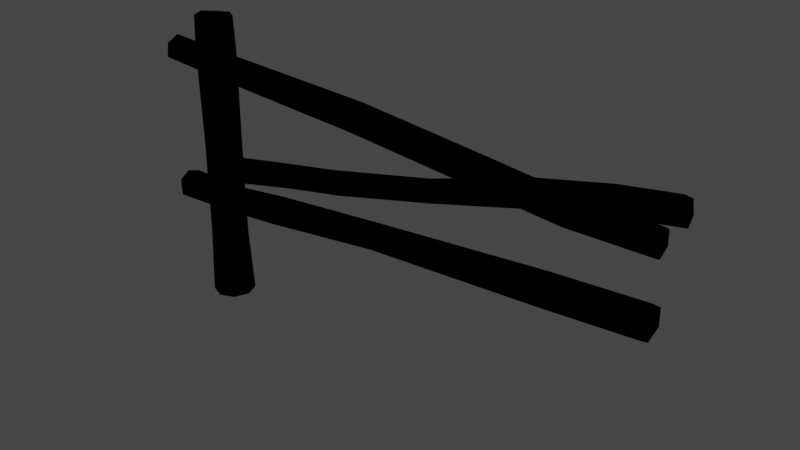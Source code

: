 # Source: TwnObj_Village_HatenoFence_A_05.blend  (saved by Blender 3.6.11; exported with 4.5.12 LTS)
import bpy
from mathutils import Matrix  # noqa: F401  (used for matrix-valued properties, if any)

bpy.ops.wm.read_factory_settings(use_empty=True)
scene = bpy.context.scene
scene.name = 'Scene'

# ---- collections
col_twnobj_village_hatenofence_a_05 = bpy.data.collections.new('TwnObj_Village_HatenoFence_A_05'); scene.collection.children.link(col_twnobj_village_hatenofence_a_05)

# ---- images (referenced by path relative to the original .blend; pixels are not part of the script)
import os
ASSET_DIR = os.environ.get("B2B_ASSET_DIR", "")  # directory of the original .blend (textures are referenced by path, not embedded)
HERE = os.path.dirname(os.path.abspath(__file__))  # packed textures are extracted next to this script under _unpacked/

def load_image(name, relpath, width, height, colorspace="sRGB"):
    """Load a texture the original file referenced (path relative to the .blend, or extracted next to this script)."""
    p = next((c for c in (os.path.join(HERE, relpath), os.path.join(ASSET_DIR, relpath)) if relpath and os.path.exists(c)), "")
    if p:
        img = bpy.data.images.load(p, check_existing=True)
        img.name = name
    else:  # same state as the original file: an image datablock whose file is absent (Cycles renders it pink)
        img = bpy.data.images.new(name, width, height)
        img.source = "FILE"
        img.filepath = "//" + (relpath or name)
    img.colorspace_settings.name = colorspace
    return img
img_cmntex_wood_hatenofence_c_alb_png = load_image('CmnTex_Wood_HatenoFence_C_Alb.png', 'CmnTex_Wood_HatenoFence_C_Alb.png', 1024, 1024, 'sRGB')
img_cmntex_wood_hatenofence_c_nrm_png = load_image('CmnTex_Wood_HatenoFence_C_Nrm.png', 'CmnTex_Wood_HatenoFence_C_Nrm.png', 1024, 1024, 'sRGB')

# ---- materials (node trees are filled in below, after node groups)
mat_mt_cmntex_wood_hatenofence_c = bpy.data.materials.new('Mt_CmnTex_Wood_HatenoFence_C')
mat_mt_cmntex_wood_hatenofence_c.use_transparent_shadow = False

# ---- material node trees
mat_mt_cmntex_wood_hatenofence_c.use_nodes = True; mat_mt_cmntex_wood_hatenofence_c.node_tree.nodes.clear()
_N = mat_mt_cmntex_wood_hatenofence_c.node_tree.nodes; _L = mat_mt_cmntex_wood_hatenofence_c.node_tree.links
n0 = _N.new('ShaderNodeOutputMaterial'); n0.name = 'Material Output'; n0.location = (300, 300)
n1 = _N.new('ShaderNodeTexImage'); n1.name = 'Image Texture'; n1.location = (-300, 300)
n1.label = 'Base Color'
n1.image = img_cmntex_wood_hatenofence_c_alb_png
n2 = _N.new('ShaderNodeGroup'); n2.name = 'SharedBSDF'; n2.location = (0, 300)
n2.label = 'SharedBSDF'
n2.node_tree = None
n3 = _N.new('ShaderNodeOutputMaterial'); n3.name = 'Material Output.001'; n3.location = (300, 150)
n3.target = 'CYCLES'
n4 = _N.new('ShaderNodeTexImage'); n4.name = 'Image Texture.001'; n4.location = (-600, -300)
n4.image = img_cmntex_wood_hatenofence_c_nrm_png
n5 = _N.new('ShaderNodeBsdfPrincipled'); n5.name = 'Principled BSDF'; n5.location = (0, 0)
n5.distribution = 'GGX'
n5.subsurface_method = 'RANDOM_WALK_SKIN'
n5.inputs[3].default_value = 1.45
n5.inputs[27].default_value = (0.0, 0.0, 0.0, 1.0)
n5.inputs[28].default_value = 1.0
n6 = _N.new('ShaderNodeNormalMap'); n6.name = 'Normal Map'; n6.location = (0, 0)
n7 = _N.new('ShaderNodeBsdfPrincipled'); n7.name = 'Principled BSDF.001'; n7.location = (0, 0)
n7.distribution = 'GGX'
n7.subsurface_method = 'RANDOM_WALK_SKIN'
n7.inputs[3].default_value = 1.45
n7.inputs[27].default_value = (0.0, 0.0, 0.0, 1.0)
n7.inputs[28].default_value = 1.0
n8 = _N.new('ShaderNodeNormalMap'); n8.name = 'Normal Map.001'; n8.location = (0, 0)
n9 = _N.new('ShaderNodeBsdfPrincipled'); n9.name = 'Principled BSDF.002'; n9.location = (0, 0)
n9.distribution = 'GGX'
n9.subsurface_method = 'RANDOM_WALK_SKIN'
n9.inputs[3].default_value = 1.45
n9.inputs[27].default_value = (0.0, 0.0, 0.0, 1.0)
n9.inputs[28].default_value = 1.0
n10 = _N.new('ShaderNodeNormalMap'); n10.name = 'Normal Map.002'; n10.location = (0, 0)
_L.new(n1.outputs[0], n5.inputs[0])
_L.new(n4.outputs[0], n6.inputs[1])
_L.new(n6.outputs[0], n5.inputs[5])
_L.new(n1.outputs[0], n7.inputs[0])
_L.new(n4.outputs[0], n8.inputs[1])
_L.new(n8.outputs[0], n7.inputs[5])
_L.new(n1.outputs[0], n9.inputs[0])
_L.new(n4.outputs[0], n10.inputs[1])
_L.new(n10.outputs[0], n9.inputs[5])
_L.new(n9.outputs[0], n0.inputs[0])
n0.is_active_output = True

# ---- world
world_world = bpy.data.worlds.new('World'); scene.world = world_world
world_world.use_nodes = True; world_world.node_tree.nodes.clear()
_N = world_world.node_tree.nodes; _L = world_world.node_tree.links
n0 = _N.new('ShaderNodeOutputWorld'); n0.name = 'World Output'; n0.location = (300, 300)
n1 = _N.new('ShaderNodeBackground'); n1.name = 'Background'; n1.location = (10, 300)
n1.inputs[0].default_value = (0.05088, 0.05088, 0.05088, 1.0)
_L.new(n1.outputs[0], n0.inputs[0])
n0.is_active_output = True
world_world.color = (0.05088, 0.05088, 0.05088)
world_world.use_sun_shadow = False
world_world.sun_shadow_jitter_overblur = 0.0

# ---- meshes
me_root__mt_cmntex_wood_hatenofence_c = bpy.data.meshes.new('Root__Mt_CmnTex_Wood_HatenoFence_C')
me_root__mt_cmntex_wood_hatenofence_c.from_pydata([(0.1874, 0.7715, 0.06805), (-3.41, 1.392, 0.07733), (-3.414, 1.338, 0.167), (-3.406, 1.478, 0.0733), (-3.4, 1.488, 0.2426), (-3.072, 1.652, 0.0133), (-3.104, 1.655, -0.07318), (-3.188, 1.655, -0.1248), (-3.32, 1.669, 0.01359), (-3.199, 1.666, 0.1488), (0.187, 1.137, 0.243), (0.1808, 1.234, 0.2469), (0.1812, 1.282, 0.1627), (0.1888, 1.233, 0.08374), (0.188, 1.132, 0.07758), (0.1671, 1.181, -0.08221), (0.1759, 1.13, -0.1646), (0.1489, 1.267, -0.2432), (-3.336, 0.4072, -0.08673), (-3.363, 0.5156, -0.07794), (-3.361, 0.4993, -0.234), (-3.4, 0.5444, 0.1746), (-3.396, 0.3855, 0.248), (-3.406, 0.3892, 0.08521), (-0.2932, 1.092, 0.16), (-0.3291, 1.135, 0.2443), (-0.854, 1.175, 0.2279), (-1.845, 1.237, 0.1162), (-0.3267, 1.23, 0.2441), (-0.3088, 1.291, 0.163), (-0.8555, 1.261, 0.2245), (-0.2761, 1.23, 0.07904), (-0.8438, 1.338, 0.1403), (-0.8325, 1.272, 0.05914), (-0.2625, 1.145, 0.09424), (0.194, 1.094, 0.1676), (-0.833, 1.172, 0.07245), (-0.8379, 1.118, 0.1434), (-1.794, 1.38, 0.05215), (-1.828, 1.289, 0.04745), (-2.914, 1.313, 0.1686), (-1.79, 1.427, 0.1249), (-2.951, 1.368, 0.08118), (-2.939, 1.445, 0.08282), (-3.398, 1.528, 0.1588), (-2.926, 1.501, 0.1621), (-2.908, 1.447, 0.2424), (-3.414, 1.388, 0.2452), (-1.808, 1.365, 0.2152), (-2.902, 1.352, 0.2517), (-1.82, 1.265, 0.2261), (-0.2299, 1.114, -0.08911), (0.1454, 1.271, -0.08276), (-0.6748, 0.9673, -0.1636), (-0.2566, 1.206, -0.08807), (-0.7314, 1.007, -0.08057), (0.1321, 1.316, -0.1615), (-1.508, 0.8037, -0.07819), (-0.2637, 1.253, -0.171), (-2.264, 0.5771, -0.1443), (-0.2311, 1.209, -0.2551), (-2.725, 0.5308, -0.07739), (-2.715, 0.4858, -0.1591), (-3.322, 0.3523, -0.1644), (-2.736, 0.6187, -0.0722), (-2.283, 0.71, -0.05508), (-2.773, 0.6646, -0.1582), (-3.367, 0.5518, -0.1631), (-1.516, 0.8789, -0.06506), (-2.301, 0.7568, -0.1381), (-0.7651, 1.094, -0.07733), (-1.503, 0.9297, -0.139), (-0.7637, 1.144, -0.1656), (-1.499, 0.8975, -0.2198), (-0.7085, 1.107, -0.2527), (-2.295, 0.7183, -0.2225), (-0.6792, 1.024, -0.2418), (-1.485, 0.8052, -0.2266), (-2.77, 0.623, -0.2421), (-2.279, 0.6216, -0.2214), (-2.75, 0.5244, -0.2362), (-3.342, 0.3997, -0.2386), (-1.503, 0.7539, -0.1536), (-0.2012, 1.068, -0.1719), (0.1637, 1.178, -0.2393), (-0.2101, 1.12, -0.2483), (-3.309, -0.4038, -0.106), (-3.354, -0.4038, -6.992e-05), (-3.342, 0.08264, -0.0007248), (-3.287, 0.08954, -0.0921), (-3.348, 0.7417, -0.01293), (-3.201, 0.07977, -0.1285), (-3.203, -0.4038, -0.1499), (-3.289, 0.7617, -0.1064), (-3.328, 1.43, 0.001116), (-3.111, 0.06244, -0.08508), (-3.098, -0.4038, -0.106), (-3.053, -0.4038, -6.992e-05), (-3.203, 0.7705, -0.1522), (-3.303, 1.438, -0.08789), (-3.289, 1.654, -0.07123), (-3.201, 1.431, -0.1241), (-3.121, 0.8086, -0.09424), (-3.107, 1.42, -0.0874), (-3.086, 1.396, 0.006725), (-3.086, 0.7939, -0.01091), (-3.057, 0.0618, -0.003492), (-3.111, 1.402, 0.09076), (-3.092, 0.05676, 0.1022), (-3.098, -0.4038, 0.1059), (-3.203, -0.4038, 0.1498), (-3.121, 0.8032, 0.08618), (-3.201, 0.06989, 0.1523), (-3.309, -0.4038, 0.1059), (-3.207, 0.7764, 0.1278), (-3.201, 1.408, 0.1283), (-3.279, 1.667, 0.1047), (-3.305, 1.424, 0.0946), (-3.299, 0.7505, 0.08765), (-3.299, 0.0802, 0.09277), (-2.902, 0.4304, 0.09235), (-2.879, 0.3745, 0.1753), (-2.492, 0.4641, 0.08447), (-2.9, 0.5283, 0.09613), (-1.655, 0.54, 0.05585), (-0.4221, 0.5669, 0.1526), (-2.488, 0.5601, 0.09613), (-2.896, 0.5757, 0.1781), (-0.3945, 0.6167, 0.05203), (0.1902, 0.6567, 0.07104), (-1.646, 0.6201, 0.06018), (-0.407, 0.7192, 0.04944), (-0.4468, 0.7944, 0.1522), (-0.4517, 0.7344, 0.2583), (0.1935, 0.7852, 0.2571), (0.1895, 0.6626, 0.2603), (-1.653, 0.6797, 0.1326), (-2.486, 0.6157, 0.1548), (-1.66, 0.6279, 0.2325), (-0.4316, 0.6138, 0.2502), (0.1874, 0.6069, 0.1713), (-1.664, 0.4834, 0.1404), (-1.663, 0.5347, 0.2266), (-2.463, 0.4009, 0.16), (-2.473, 0.5562, 0.2505), (-2.473, 0.4534, 0.2542), (-2.893, 0.5249, 0.2625), (-3.408, 0.4956, 0.2405), (-2.887, 0.425, 0.2681), (-3.391, 0.3359, 0.1671), (0.1964, 1.23, 0.07971), (0.1858, 1.236, 0.2534), (0.1675, 1.185, -0.2524), (-3.373, 0.5229, -0.07391), (-3.367, 0.5005, -0.2402), (-3.408, 0.5107, 0.07782), (-3.098, 1.662, -0.08405), (0.2007, 0.7847, 0.2681), (0.203, 0.5933, 0.1479), (-3.299, 1.661, -0.07697), (-3.072, 0.7944, -0.03096), (-3.197, -0.4038, -0.1567), (-3.105, 1.674, 0.106), (-3.283, 1.671, 0.1152), (-3.205, -0.4036, 0.1581), (-3.314, 0.7524, 0.08948), (-3.361, -0.4036, 0.0006762), (-3.293, 0.7632, -0.131), (-1.508, 0.9136, -0.2444), (-1.519, 0.8901, -0.05203), (0.1293, 1.344, -0.1594), (-1.5, 0.7446, -0.1576), (-2.273, 0.624, -0.06), (-3.328, 0.3401, -0.1731), (-0.8579, 1.167, 0.2482), (-0.8306, 1.155, 0.06299), (-3.422, 1.338, 0.1747), (-3.408, 1.491, 0.2568), (-0.8408, 1.353, 0.1462), (-3.402, 1.538, 0.1523), (-1.795, 1.38, 0.04596), (-3.414, 1.396, 0.07129), (0.1997, 1.082, 0.1689), (-1.654, 0.6851, 0.1321), (0.1908, 0.7676, 0.03961), (0.1833, 0.8408, 0.167), (-2.902, 0.5288, 0.05386), (-2.465, 0.4004, 0.1504), (-2.475, 0.564, 0.25), (-3.412, 0.5015, 0.2461), (-2.881, 0.4329, 0.2703), (-3.396, 0.3308, 0.1663)], [], [(134, 135, 185), (135, 140, 185), (185, 140, 0), (140, 129, 0), (1, 2, 3), (2, 44, 3), (2, 47, 44), (44, 47, 4), (5, 6, 7), (100, 5, 7), (162, 5, 100), (162, 100, 8), (162, 8, 116), (9, 162, 116), (10, 35, 11), (35, 12, 11), (35, 13, 12), (35, 14, 13), (15, 16, 52), (16, 56, 52), (16, 17, 56), (16, 84, 17), (67, 18, 19), (63, 18, 67), (63, 67, 81), (67, 20, 81), (21, 22, 147), (149, 22, 21), (149, 21, 23), (21, 155, 23), (10, 24, 35), (25, 24, 10), (25, 37, 24), (11, 25, 10), (25, 26, 37), (26, 27, 37), (28, 25, 11), (28, 26, 25), (29, 28, 11), (29, 11, 12), (28, 30, 26), (31, 29, 12), (31, 12, 13), (29, 32, 28), (32, 30, 28), (31, 33, 29), (33, 32, 29), (34, 31, 13), (34, 13, 14), (35, 34, 14), (35, 24, 34), (34, 36, 31), (24, 36, 34), (36, 33, 31), (24, 37, 36), (36, 38, 33), (38, 32, 33), (37, 39, 36), (36, 39, 38), (37, 27, 39), (27, 40, 39), (38, 41, 32), (41, 30, 32), (39, 40, 42), (40, 2, 42), (42, 2, 1), (42, 1, 3), (39, 42, 43), (42, 3, 43), (39, 43, 38), (43, 3, 44), (38, 43, 45), (43, 44, 45), (38, 45, 41), (45, 44, 4), (45, 4, 46), (45, 46, 41), (4, 47, 46), (41, 46, 48), (41, 48, 30), (46, 47, 49), (46, 49, 48), (47, 2, 40), (47, 40, 49), (49, 40, 27), (48, 50, 30), (48, 49, 50), (49, 27, 50), (30, 50, 26), (26, 50, 27), (15, 83, 16), (51, 83, 15), (52, 51, 15), (51, 53, 83), (54, 51, 52), (51, 55, 53), (54, 55, 51), (53, 55, 82), (56, 54, 52), (57, 82, 55), (56, 58, 54), (57, 172, 82), (82, 172, 59), (56, 60, 58), (56, 17, 60), (172, 61, 59), (59, 61, 62), (61, 63, 62), (18, 63, 61), (64, 18, 61), (64, 61, 172), (64, 19, 18), (65, 64, 172), (57, 65, 172), (66, 19, 64), (66, 67, 19), (68, 65, 57), (68, 57, 55), (69, 64, 65), (68, 69, 65), (69, 66, 64), (70, 68, 55), (54, 70, 55), (71, 69, 68), (70, 71, 68), (54, 72, 70), (72, 71, 70), (58, 72, 54), (73, 69, 71), (72, 73, 71), (58, 74, 72), (74, 73, 72), (58, 60, 74), (73, 75, 69), (75, 66, 69), (74, 76, 73), (60, 76, 74), (73, 77, 75), (76, 77, 73), (75, 78, 66), (78, 67, 66), (78, 20, 67), (75, 79, 78), (77, 79, 75), (78, 80, 20), (79, 80, 78), (80, 81, 20), (80, 63, 81), (80, 62, 63), (79, 62, 80), (79, 59, 62), (82, 59, 79), (77, 82, 79), (77, 53, 82), (76, 53, 77), (76, 83, 53), (84, 16, 83), (85, 83, 76), (85, 84, 83), (60, 85, 76), (17, 84, 85), (60, 17, 85), (86, 87, 88), (86, 88, 89), (89, 88, 90), (91, 86, 89), (92, 86, 91), (93, 89, 90), (91, 89, 93), (93, 90, 94), (95, 92, 91), (95, 96, 92), (95, 97, 96), (98, 91, 93), (95, 91, 98), (93, 94, 99), (94, 8, 100), (99, 94, 100), (93, 99, 101), (99, 100, 101), (98, 93, 101), (100, 7, 101), (6, 101, 7), (98, 101, 102), (95, 98, 102), (103, 101, 6), (102, 101, 103), (103, 6, 5), (102, 103, 104), (103, 5, 104), (95, 102, 105), (102, 104, 105), (95, 105, 106), (95, 106, 97), (104, 5, 107), (5, 162, 107), (97, 106, 108), (106, 105, 108), (97, 108, 109), (109, 108, 110), (105, 104, 111), (105, 111, 108), (104, 107, 111), (110, 108, 112), (110, 112, 113), (111, 114, 108), (108, 114, 112), (111, 107, 115), (111, 115, 114), (107, 162, 115), (162, 9, 115), (9, 116, 115), (117, 115, 116), (114, 115, 117), (117, 116, 8), (117, 8, 94), (114, 117, 118), (117, 94, 118), (114, 118, 112), (118, 94, 90), (112, 118, 119), (118, 90, 119), (112, 119, 113), (119, 90, 88), (113, 119, 87), (119, 88, 87), (120, 149, 23), (121, 149, 120), (120, 23, 155), (122, 121, 120), (143, 121, 122), (120, 155, 123), (122, 120, 123), (123, 155, 21), (124, 143, 122), (141, 143, 124), (125, 141, 124), (122, 123, 126), (124, 122, 126), (123, 21, 127), (126, 123, 127), (125, 124, 128), (140, 125, 128), (140, 128, 129), (124, 126, 130), (128, 124, 130), (128, 131, 129), (128, 130, 131), (129, 131, 0), (131, 185, 0), (131, 132, 185), (130, 132, 131), (132, 133, 185), (185, 133, 134), (133, 135, 134), (130, 136, 132), (136, 133, 132), (130, 126, 137), (130, 137, 136), (126, 127, 137), (136, 138, 133), (137, 138, 136), (133, 139, 135), (138, 139, 133), (139, 140, 135), (139, 125, 140), (139, 141, 125), (142, 141, 139), (138, 142, 139), (142, 143, 141), (137, 144, 138), (144, 142, 138), (137, 127, 144), (145, 143, 142), (144, 145, 142), (145, 121, 143), (127, 146, 144), (144, 146, 145), (127, 21, 146), (21, 147, 146), (146, 147, 22), (145, 148, 121), (146, 148, 145), (146, 22, 148), (148, 149, 121), (22, 149, 148)])
me_root__mt_cmntex_wood_hatenofence_c.polygons.foreach_set('use_smooth', [True] * 286)
_uv = me_root__mt_cmntex_wood_hatenofence_c.uv_layers.new(name='bmubin_fixed_00000-texcoord')
_uv.uv.foreach_set('vector', [0.8501, 0.3335, 0.8481, 0.2534, 0.9111, 0.3623, 0.8481, 0.2534, 0.9087, 0.2095, 0.9111, 0.3623, 0.9111, 0.3623, 0.9087, 0.2095, 0.9795, 0.332, 0.9087, 0.2095, 0.9775, 0.249, 0.9795, 0.332, 0.5112, 0.2456, 0.585, 0.2026, 0.5112, 0.3306, 0.585, 0.2026, 0.585, 0.373, 0.5112, 0.3306, 0.585, 0.2026, 0.6587, 0.2456, 0.585, 0.373, 0.585, 0.373, 0.6587, 0.2456, 0.6587, 0.3306, 0.8237, 0.2871, 0.8057, 0.3389, 0.7549, 0.3696, 0.6948, 0.3374, 0.8237, 0.2871, 0.7549, 0.3696, 0.8052, 0.23, 0.8237, 0.2871, 0.6948, 0.3374, 0.8052, 0.23, 0.6948, 0.3374, 0.666, 0.2871, 0.8052, 0.23, 0.666, 0.2871, 0.7007, 0.2324, 0.748, 0.2061, 0.8052, 0.23, 0.7007, 0.2324, 0.5112, 0.2446, 0.585, 0.2021, 0.5112, 0.3296, 0.585, 0.2021, 0.585, 0.3726, 0.5112, 0.3296, 0.585, 0.2021, 0.6587, 0.3296, 0.585, 0.3726, 0.585, 0.2021, 0.6587, 0.2446, 0.6587, 0.3296, 0.6743, 0.2437, 0.749, 0.1968, 0.6748, 0.3237, 0.749, 0.1968, 0.7461, 0.3662, 0.6748, 0.3237, 0.749, 0.1968, 0.8203, 0.3193, 0.7461, 0.3662, 0.749, 0.1968, 0.8169, 0.2417, 0.8203, 0.3193, 0.7466, 0.3662, 0.8159, 0.2495, 0.8237, 0.3335, 0.7451, 0.1982, 0.8159, 0.2495, 0.7466, 0.3662, 0.7451, 0.1982, 0.7466, 0.3662, 0.6777, 0.2441, 0.7466, 0.3662, 0.6821, 0.3184, 0.6777, 0.2441, 0.9917, 0.2974, 0.9043, 0.2007, 0.9785, 0.2329, 0.8438, 0.2544, 0.9043, 0.2007, 0.9917, 0.2974, 0.8438, 0.2544, 0.9917, 0.2974, 0.8589, 0.335, 0.9917, 0.2974, 0.9365, 0.3657, 0.8589, 0.335, 0.9985, 0.8743, 0.8647, 0.8496, 0.9995, 0.8496, 0.8555, 0.8761, 0.8647, 0.8496, 0.9985, 0.8743, 0.8555, 0.8761, 0.7148, 0.8496, 0.8647, 0.8496, 0.9985, 0.8986, 0.8555, 0.8761, 0.9985, 0.8743, 0.8555, 0.8761, 0.7109, 0.8758, 0.7148, 0.8496, 0.7109, 0.8758, 0.4373, 0.8496, 0.7148, 0.8496, 0.8555, 0.8966, 0.8555, 0.8761, 0.9985, 0.8986, 0.8555, 0.8966, 0.7109, 0.8758, 0.8555, 0.8761, 0.8589, 0.9229, 0.8555, 0.8966, 0.9985, 0.8986, 0.8589, 0.9229, 0.9985, 0.8986, 0.999, 0.9229, 0.8555, 0.8966, 0.7095, 0.8971, 0.7109, 0.8758, 0.8677, 0.9503, 0.8589, 0.9229, 0.999, 0.9229, 0.8677, 0.9503, 0.999, 0.9229, 1.0, 0.9473, 0.8589, 0.9229, 0.7109, 0.9229, 0.8555, 0.8966, 0.7109, 0.9229, 0.7095, 0.8971, 0.8555, 0.8966, 0.8677, 0.9503, 0.7139, 0.949, 0.8589, 0.9229, 0.7139, 0.949, 0.7109, 0.9229, 0.8589, 0.9229, 0.8726, 0.9733, 0.8677, 0.9503, 1.0, 0.9473, 0.8726, 0.9733, 1.0, 0.9473, 0.999, 0.9716, 0.9995, 0.9961, 0.8726, 0.9733, 0.999, 0.9716, 0.9995, 0.9961, 0.8662, 0.9961, 0.8726, 0.9733, 0.8726, 0.9733, 0.7158, 0.9729, 0.8677, 0.9503, 0.8662, 0.9961, 0.7158, 0.9729, 0.8726, 0.9733, 0.7158, 0.9729, 0.7139, 0.949, 0.8677, 0.9503, 0.8662, 0.9961, 0.7158, 0.9961, 0.7158, 0.9729, 0.7158, 0.9729, 0.4468, 0.9467, 0.7139, 0.949, 0.4468, 0.9467, 0.7109, 0.9229, 0.7139, 0.949, 0.7158, 0.9961, 0.4399, 0.9721, 0.7158, 0.9729, 0.7158, 0.9729, 0.4399, 0.9721, 0.4468, 0.9467, 0.7158, 0.9961, 0.437, 0.9961, 0.4399, 0.9721, 0.437, 0.9961, 0.1401, 0.9961, 0.4399, 0.9721, 0.4468, 0.9467, 0.4468, 0.9229, 0.7109, 0.9229, 0.4468, 0.9229, 0.7095, 0.8971, 0.7109, 0.9229, 0.4399, 0.9721, 0.1401, 0.9961, 0.1311, 0.9695, 0.1401, 0.9961, 0.001771, 0.9961, 0.1311, 0.9695, 0.1311, 0.9695, 0.001771, 0.9961, 0.001756, 0.9717, 0.1311, 0.9695, 0.001756, 0.9717, 0.001475, 0.9473, 0.4399, 0.9721, 0.1311, 0.9695, 0.1329, 0.9483, 0.1311, 0.9695, 0.001475, 0.9473, 0.1329, 0.9483, 0.4399, 0.9721, 0.1329, 0.9483, 0.4468, 0.9467, 0.1329, 0.9483, 0.001475, 0.9473, 0.003387, 0.9229, 0.4468, 0.9467, 0.1329, 0.9483, 0.1359, 0.9229, 0.1329, 0.9483, 0.003387, 0.9229, 0.1359, 0.9229, 0.4468, 0.9467, 0.1359, 0.9229, 0.4468, 0.9229, 0.1359, 0.9229, 0.003387, 0.9229, 0.003441, 0.8984, 0.1359, 0.9229, 0.003441, 0.8984, 0.1409, 0.8984, 0.1359, 0.9229, 0.1409, 0.8984, 0.4468, 0.9229, 0.003441, 0.8984, 0.001725, 0.874, 0.1409, 0.8984, 0.4468, 0.9229, 0.1409, 0.8984, 0.4438, 0.8981, 0.4468, 0.9229, 0.4438, 0.8981, 0.7095, 0.8971, 0.1409, 0.8984, 0.001725, 0.874, 0.144, 0.8728, 0.1409, 0.8984, 0.144, 0.8728, 0.4438, 0.8981, 0.001725, 0.874, 0.002417, 0.8496, 0.1418, 0.8496, 0.001725, 0.874, 0.1418, 0.8496, 0.144, 0.8728, 0.144, 0.8728, 0.1418, 0.8496, 0.4373, 0.8496, 0.4438, 0.8981, 0.4421, 0.8752, 0.7095, 0.8971, 0.4438, 0.8981, 0.144, 0.8728, 0.4421, 0.8752, 0.144, 0.8728, 0.4373, 0.8496, 0.4421, 0.8752, 0.7095, 0.8971, 0.4421, 0.8752, 0.7109, 0.8758, 0.7109, 0.8758, 0.4421, 0.8752, 0.4373, 0.8496, -0.002323, 0.8163, 0.1052, 0.8418, -0.001965, 0.8418, 0.1097, 0.8167, 0.1052, 0.8418, -0.002323, 0.8163, -0.001559, 0.7931, 0.1097, 0.8167, -0.002323, 0.8163, 0.1097, 0.8167, 0.2404, 0.8418, 0.1052, 0.8418, 0.1114, 0.7935, 0.1097, 0.8167, -0.001559, 0.7931, 0.1097, 0.8167, 0.2507, 0.8171, 0.2404, 0.8418, 0.1114, 0.7935, 0.2507, 0.8171, 0.1097, 0.8167, 0.2404, 0.8418, 0.2507, 0.8171, 0.4812, 0.8418, -0.0009565, 0.7687, 0.1114, 0.7935, -0.001559, 0.7931, 0.4792, 0.8159, 0.4812, 0.8418, 0.2507, 0.8171, -0.0009565, 0.7687, 0.1103, 0.7687, 0.1114, 0.7935, 0.4792, 0.8159, 0.6982, 0.8169, 0.4812, 0.8418, 0.4812, 0.8418, 0.6982, 0.8169, 0.6992, 0.8418, -0.0009565, 0.7687, 0.1048, 0.7429, 0.1103, 0.7687, -0.0009565, 0.7687, -0.002678, 0.7427, 0.1048, 0.7429, 0.6982, 0.8169, 0.8286, 0.8175, 0.6992, 0.8418, 0.6992, 0.8418, 0.8286, 0.8175, 0.8286, 0.8418, 0.8286, 0.8175, 0.998, 0.8418, 0.8286, 0.8418, 0.998, 0.8165, 0.998, 0.8418, 0.8286, 0.8175, 0.8267, 0.7944, 0.998, 0.8165, 0.8286, 0.8175, 0.8267, 0.7944, 0.8286, 0.8175, 0.6982, 0.8169, 0.8267, 0.7944, 1.0, 0.7925, 0.998, 0.8165, 0.6963, 0.7943, 0.8267, 0.7944, 0.6982, 0.8169, 0.4792, 0.8159, 0.6963, 0.7943, 0.6982, 0.8169, 0.8325, 0.7687, 1.0, 0.7925, 0.8267, 0.7944, 0.8325, 0.7687, 0.9995, 0.7687, 1.0, 0.7925, 0.4766, 0.7939, 0.6963, 0.7943, 0.4792, 0.8159, 0.4766, 0.7939, 0.4792, 0.8159, 0.2507, 0.8171, 0.6978, 0.7687, 0.8267, 0.7944, 0.6963, 0.7943, 0.4766, 0.7939, 0.6978, 0.7687, 0.6963, 0.7943, 0.6978, 0.7687, 0.8325, 0.7687, 0.8267, 0.7944, 0.2537, 0.7939, 0.4766, 0.7939, 0.2507, 0.8171, 0.1114, 0.7935, 0.2537, 0.7939, 0.2507, 0.8171, 0.4705, 0.7687, 0.6978, 0.7687, 0.4766, 0.7939, 0.2537, 0.7939, 0.4705, 0.7687, 0.4766, 0.7939, 0.1114, 0.7935, 0.2505, 0.7687, 0.2537, 0.7939, 0.2505, 0.7687, 0.4705, 0.7687, 0.2537, 0.7939, 0.1103, 0.7687, 0.2505, 0.7687, 0.1114, 0.7935, 0.4714, 0.7446, 0.6978, 0.7687, 0.4705, 0.7687, 0.2505, 0.7687, 0.4714, 0.7446, 0.4705, 0.7687, 0.1103, 0.7687, 0.2402, 0.7432, 0.2505, 0.7687, 0.2402, 0.7432, 0.4714, 0.7446, 0.2505, 0.7687, 0.1103, 0.7687, 0.1048, 0.7429, 0.2402, 0.7432, 0.4714, 0.7446, 0.6987, 0.7444, 0.6978, 0.7687, 0.6987, 0.7444, 0.8325, 0.7687, 0.6978, 0.7687, 0.2402, 0.7432, 0.2382, 0.7202, 0.4714, 0.7446, 0.1048, 0.7429, 0.2382, 0.7202, 0.2402, 0.7432, 0.4714, 0.7446, 0.4739, 0.7192, 0.6987, 0.7444, 0.2382, 0.7202, 0.4739, 0.7192, 0.4714, 0.7446, 0.6987, 0.7444, 0.834, 0.7444, 0.8325, 0.7687, 0.834, 0.7444, 0.9995, 0.7687, 0.8325, 0.7687, 0.834, 0.7444, 1.001, 0.7439, 0.9995, 0.7687, 0.6987, 0.7444, 0.7007, 0.719, 0.834, 0.7444, 0.4739, 0.7192, 0.7007, 0.719, 0.6987, 0.7444, 0.834, 0.7444, 0.835, 0.7188, 1.001, 0.7439, 0.7007, 0.719, 0.835, 0.7188, 0.834, 0.7444, 0.835, 0.7188, 1.001, 0.7209, 1.001, 0.7439, 0.835, 0.7188, 0.999, 0.6953, 1.001, 0.7209, 0.835, 0.7188, 0.8286, 0.6953, 0.999, 0.6953, 0.7007, 0.719, 0.8286, 0.6953, 0.835, 0.7188, 0.7007, 0.719, 0.6992, 0.6953, 0.8286, 0.6953, 0.4812, 0.6953, 0.6992, 0.6953, 0.7007, 0.719, 0.4739, 0.7192, 0.4812, 0.6953, 0.7007, 0.719, 0.4739, 0.7192, 0.2404, 0.6953, 0.4812, 0.6953, 0.2382, 0.7202, 0.2404, 0.6953, 0.4739, 0.7192, 0.2382, 0.7202, 0.1051, 0.6953, 0.2404, 0.6953, -0.001902, 0.7197, -0.002201, 0.6953, 0.1051, 0.6953, 0.1043, 0.72, 0.1051, 0.6953, 0.2382, 0.7202, 0.1043, 0.72, -0.001902, 0.7197, 0.1051, 0.6953, 0.1048, 0.7429, 0.1043, 0.72, 0.2382, 0.7202, -0.002678, 0.7427, -0.001902, 0.7197, 0.1043, 0.72, 0.1048, 0.7429, -0.002678, 0.7427, 0.1043, 0.72, 0.4961, 0.3491, 0.4961, 0.3711, 0.3831, 0.3711, 0.4961, 0.3491, 0.3831, 0.3711, 0.3828, 0.3486, 0.3828, 0.3486, 0.3831, 0.3711, 0.2305, 0.3711, 0.3845, 0.3262, 0.4961, 0.3491, 0.3828, 0.3486, 0.4961, 0.3267, 0.4961, 0.3491, 0.3845, 0.3262, 0.2253, 0.3481, 0.3828, 0.3486, 0.2305, 0.3711, 0.3845, 0.3262, 0.3828, 0.3486, 0.2253, 0.3481, 0.2253, 0.3481, 0.2305, 0.3711, 0.06216, 0.3711, 0.386, 0.3042, 0.4961, 0.3267, 0.3845, 0.3262, 0.386, 0.3042, 0.4961, 0.3042, 0.4961, 0.3267, 0.386, 0.3042, 0.4961, 0.2817, 0.4961, 0.3042, 0.2231, 0.3252, 0.3845, 0.3262, 0.2253, 0.3481, 0.386, 0.3042, 0.3845, 0.3262, 0.2231, 0.3252, 0.2253, 0.3481, 0.06216, 0.3711, 0.05991, 0.3496, 0.06216, 0.3711, 0.003906, 0.3711, 0.003906, 0.3506, 0.05991, 0.3496, 0.06216, 0.3711, 0.003906, 0.3506, 0.2253, 0.3481, 0.05991, 0.3496, 0.06137, 0.3262, 0.05991, 0.3496, 0.003906, 0.3506, 0.06137, 0.3262, 0.2231, 0.3252, 0.2253, 0.3481, 0.06137, 0.3262, 0.003906, 0.3506, 0.003906, 0.3247, 0.06137, 0.3262, 0.003906, 0.3018, 0.06137, 0.3262, 0.003906, 0.3247, 0.2231, 0.3252, 0.06137, 0.3262, 0.214, 0.3047, 0.386, 0.3042, 0.2231, 0.3252, 0.214, 0.3047, 0.06342, 0.3027, 0.06137, 0.3262, 0.003906, 0.3018, 0.214, 0.3047, 0.06137, 0.3262, 0.06342, 0.3027, 0.06342, 0.3027, 0.003906, 0.3018, 0.003906, 0.2803, 0.214, 0.3047, 0.06342, 0.3027, 0.06879, 0.2803, 0.06342, 0.3027, 0.003906, 0.2803, 0.06879, 0.2803, 0.386, 0.3042, 0.214, 0.3047, 0.2178, 0.2842, 0.214, 0.3047, 0.06879, 0.2803, 0.2178, 0.2842, 0.386, 0.3042, 0.2178, 0.2842, 0.3882, 0.2827, 0.386, 0.3042, 0.3882, 0.2827, 0.4961, 0.2817, 0.06879, 0.2803, 0.003906, 0.2803, 0.06738, 0.2603, 0.003906, 0.2803, 0.003906, 0.2578, 0.06738, 0.2603, 0.4961, 0.2817, 0.3882, 0.2827, 0.3877, 0.2603, 0.3882, 0.2827, 0.2178, 0.2842, 0.3877, 0.2603, 0.4961, 0.2817, 0.3877, 0.2603, 0.4961, 0.2593, 0.4961, 0.2593, 0.3877, 0.2603, 0.4961, 0.2368, 0.2178, 0.2842, 0.06879, 0.2803, 0.2156, 0.2612, 0.2178, 0.2842, 0.2156, 0.2612, 0.3877, 0.2603, 0.06879, 0.2803, 0.06738, 0.2603, 0.2156, 0.2612, 0.4961, 0.2368, 0.3877, 0.2603, 0.387, 0.2378, 0.4961, 0.2368, 0.387, 0.2378, 0.4961, 0.2144, 0.2156, 0.2612, 0.2222, 0.2393, 0.3877, 0.2603, 0.3877, 0.2603, 0.2222, 0.2393, 0.387, 0.2378, 0.2156, 0.2612, 0.06738, 0.2603, 0.06622, 0.2373, 0.2156, 0.2612, 0.06622, 0.2373, 0.2222, 0.2393, 0.06738, 0.2603, 0.003906, 0.2578, 0.06622, 0.2373, 0.003906, 0.2578, 0.003906, 0.2354, 0.06622, 0.2373, 0.003906, 0.2354, 0.003906, 0.2153, 0.06622, 0.2373, 0.06311, 0.2144, 0.06622, 0.2373, 0.003906, 0.2153, 0.2222, 0.2393, 0.06622, 0.2373, 0.06311, 0.2144, 0.06311, 0.2144, 0.003906, 0.2153, 0.003906, 0.1914, 0.06311, 0.2144, 0.003906, 0.1914, 0.06216, 0.1914, 0.2222, 0.2393, 0.06311, 0.2144, 0.2281, 0.2163, 0.06311, 0.2144, 0.06216, 0.1914, 0.2281, 0.2163, 0.2222, 0.2393, 0.2281, 0.2163, 0.387, 0.2378, 0.2281, 0.2163, 0.06216, 0.1914, 0.2305, 0.1914, 0.387, 0.2378, 0.2281, 0.2163, 0.3845, 0.2153, 0.2281, 0.2163, 0.2305, 0.1914, 0.3845, 0.2153, 0.387, 0.2378, 0.3845, 0.2153, 0.4961, 0.2144, 0.3845, 0.2153, 0.2305, 0.1914, 0.3831, 0.1914, 0.4961, 0.2144, 0.3845, 0.2153, 0.4961, 0.1914, 0.3845, 0.2153, 0.3831, 0.1914, 0.4961, 0.1914, 0.8579, 0.5659, 0.9976, 0.541, 1.001, 0.5647, 0.8525, 0.541, 0.9976, 0.541, 0.8579, 0.5659, 0.8579, 0.5659, 1.001, 0.5647, 0.9995, 0.5889, 0.7383, 0.5669, 0.8525, 0.541, 0.8579, 0.5659, 0.7319, 0.541, 0.8525, 0.541, 0.7383, 0.5669, 0.8579, 0.5659, 0.9995, 0.5889, 0.855, 0.5906, 0.7383, 0.5669, 0.8579, 0.5659, 0.855, 0.5906, 0.855, 0.5906, 0.9995, 0.5889, 0.9976, 0.6143, 0.4924, 0.5681, 0.7319, 0.541, 0.7383, 0.5669, 0.4963, 0.541, 0.7319, 0.541, 0.4924, 0.5681, 0.1588, 0.541, 0.4963, 0.541, 0.4924, 0.5681, 0.7383, 0.5669, 0.855, 0.5906, 0.7349, 0.592, 0.4924, 0.5681, 0.7383, 0.5669, 0.7349, 0.592, 0.855, 0.5906, 0.9976, 0.6143, 0.8525, 0.6143, 0.7349, 0.592, 0.855, 0.5906, 0.8525, 0.6143, 0.1588, 0.541, 0.4924, 0.5681, 0.1511, 0.5637, 0.004341, 0.541, 0.1588, 0.541, 0.1511, 0.5637, 0.004341, 0.541, 0.1511, 0.5637, 0.003828, 0.5652, 0.4924, 0.5681, 0.7349, 0.592, 0.4885, 0.5894, 0.1511, 0.5637, 0.4924, 0.5681, 0.4885, 0.5894, 0.1511, 0.5637, 0.1528, 0.5891, 0.003828, 0.5652, 0.1511, 0.5637, 0.4885, 0.5894, 0.1528, 0.5891, 0.003828, 0.5652, 0.1528, 0.5891, 0.003515, 0.5911, 0.1528, 0.5891, 0.003433, 0.6143, 0.003515, 0.5911, 0.1528, 0.5891, 0.1619, 0.6143, 0.003433, 0.6143, 0.4885, 0.5894, 0.1619, 0.6143, 0.1528, 0.5891, 0.1619, 0.6143, 0.1641, 0.6414, 0.003433, 0.6143, 0.003433, 0.6143, 0.1641, 0.6414, 0.001136, 0.6367, 0.1641, 0.6414, 0.003363, 0.6631, 0.001136, 0.6367, 0.4885, 0.5894, 0.4893, 0.6143, 0.1619, 0.6143, 0.4893, 0.6143, 0.1641, 0.6414, 0.1619, 0.6143, 0.4885, 0.5894, 0.7349, 0.592, 0.7329, 0.6143, 0.4885, 0.5894, 0.7329, 0.6143, 0.4893, 0.6143, 0.7349, 0.592, 0.8525, 0.6143, 0.7329, 0.6143, 0.4893, 0.6143, 0.4927, 0.6414, 0.1641, 0.6414, 0.7329, 0.6143, 0.4927, 0.6414, 0.4893, 0.6143, 0.1641, 0.6414, 0.161, 0.6682, 0.003363, 0.6631, 0.4927, 0.6414, 0.161, 0.6682, 0.1641, 0.6414, 0.161, 0.6682, 0.004913, 0.6875, 0.003363, 0.6631, 0.161, 0.6682, 0.1597, 0.6875, 0.004913, 0.6875, 0.161, 0.6682, 0.4971, 0.6875, 0.1597, 0.6875, 0.4956, 0.6636, 0.4971, 0.6875, 0.161, 0.6682, 0.4927, 0.6414, 0.4956, 0.6636, 0.161, 0.6682, 0.4956, 0.6636, 0.7319, 0.6875, 0.4971, 0.6875, 0.7329, 0.6143, 0.7314, 0.6409, 0.4927, 0.6414, 0.7314, 0.6409, 0.4956, 0.6636, 0.4927, 0.6414, 0.7329, 0.6143, 0.8525, 0.6143, 0.7314, 0.6409, 0.7339, 0.6636, 0.7319, 0.6875, 0.4956, 0.6636, 0.7314, 0.6409, 0.7339, 0.6636, 0.4956, 0.6636, 0.7339, 0.6636, 0.8511, 0.6875, 0.7319, 0.6875, 0.8525, 0.6143, 0.8521, 0.6384, 0.7314, 0.6409, 0.7314, 0.6409, 0.8521, 0.6384, 0.7339, 0.6636, 0.8525, 0.6143, 0.9976, 0.6143, 0.8521, 0.6384, 0.9976, 0.6143, 1.0, 0.6357, 0.8521, 0.6384, 0.8521, 0.6384, 1.0, 0.6357, 1.0, 0.6614, 0.7339, 0.6636, 0.8525, 0.6626, 0.8511, 0.6875, 0.8521, 0.6384, 0.8525, 0.6626, 0.7339, 0.6636, 0.8521, 0.6384, 1.0, 0.6614, 0.8525, 0.6626, 0.8525, 0.6626, 1.0, 0.6875, 0.8511, 0.6875, 1.0, 0.6614, 1.0, 0.6875, 0.8525, 0.6626])
_ca = me_root__mt_cmntex_wood_hatenofence_c.color_attributes.new('bmubin_fixed_00000-color', 'BYTE_COLOR', 'CORNER')
_ca.data.foreach_set('color', [0.7913, 0.7913, 0.7913, 1.0, 0.7913, 0.7913, 0.7913, 1.0, 0.7913, 0.7913, 0.7913, 1.0, 0.7913, 0.7913, 0.7913, 1.0, 0.7913, 0.7913, 0.7913, 1.0, 0.7913, 0.7913, 0.7913, 1.0, 0.7913, 0.7913, 0.7913, 1.0, 0.7913, 0.7913, 0.7913, 1.0, 0.7913, 0.7913, 0.7913, 1.0, 0.7913, 0.7913, 0.7913, 1.0, 0.7913, 0.7913, 0.7913, 1.0, 0.7913, 0.7913, 0.7913, 1.0, 0.7913, 0.7913, 0.7913, 1.0, 0.7913, 0.7913, 0.7913, 1.0, 0.7913, 0.7913, 0.7913, 1.0, 0.7913, 0.7913, 0.7913, 1.0, 0.7913, 0.7913, 0.7913, 1.0, 0.7913, 0.7913, 0.7913, 1.0, 0.7913, 0.7913, 0.7913, 1.0, 0.7913, 0.7913, 0.7913, 1.0, 0.7913, 0.7913, 0.7913, 1.0, 0.7913, 0.7913, 0.7913, 1.0, 0.7913, 0.7913, 0.7913, 1.0, 0.7913, 0.7913, 0.7913, 1.0, 0.7913, 0.7913, 0.7913, 1.0, 0.7913, 0.7913, 0.7913, 1.0, 0.7913, 0.7913, 0.7913, 1.0, 0.7913, 0.7913, 0.7913, 1.0, 0.7913, 0.7913, 0.7913, 1.0, 0.7913, 0.7913, 0.7913, 1.0, 0.7913, 0.7913, 0.7913, 1.0, 0.7913, 0.7913, 0.7913, 1.0, 0.7913, 0.7913, 0.7913, 1.0, 0.7913, 0.7913, 0.7913, 1.0, 0.7913, 0.7913, 0.7913, 1.0, 0.7913, 0.7913, 0.7913, 1.0, 0.7913, 0.7913, 0.7913, 1.0, 0.7913, 0.7913, 0.7913, 1.0, 0.7913, 0.7913, 0.7913, 1.0, 0.7913, 0.7913, 0.7913, 1.0, 0.7913, 0.7913, 0.7913, 1.0, 0.7913, 0.7913, 0.7913, 1.0, 0.7913, 0.7913, 0.7913, 1.0, 0.7913, 0.7913, 0.7913, 1.0, 0.7913, 0.7913, 0.7913, 1.0, 0.7913, 0.7913, 0.7913, 1.0, 0.7913, 0.7913, 0.7913, 1.0, 0.7913, 0.7913, 0.7913, 1.0, 0.7913, 0.7913, 0.7913, 1.0, 0.7913, 0.7913, 0.7913, 1.0, 0.7913, 0.7913, 0.7913, 1.0, 0.7913, 0.7913, 0.7913, 1.0, 0.7913, 0.7913, 0.7913, 1.0, 0.7913, 0.7913, 0.7913, 1.0, 0.7913, 0.7913, 0.7913, 1.0, 0.7913, 0.7913, 0.7913, 1.0, 0.7913, 0.7913, 0.7913, 1.0, 0.7913, 0.7913, 0.7913, 1.0, 0.7913, 0.7913, 0.7913, 1.0, 0.7913, 0.7913, 0.7913, 1.0, 0.7913, 0.7913, 0.7913, 1.0, 0.7913, 0.7913, 0.7913, 1.0, 0.7913, 0.7913, 0.7913, 1.0, 0.7913, 0.7913, 0.7913, 1.0, 0.7913, 0.7913, 0.7913, 1.0, 0.7913, 0.7913, 0.7913, 1.0, 0.7913, 0.7913, 0.7913, 1.0, 0.7758, 0.7758, 0.7758, 1.0, 0.7913, 0.7913, 0.7913, 1.0, 0.7305, 0.7305, 0.7305, 1.0, 0.7758, 0.7758, 0.7758, 1.0, 0.7913, 0.7913, 0.7913, 1.0, 0.7305, 0.7305, 0.7305, 1.0, 0.7913, 0.7913, 0.7913, 1.0, 0.7913, 0.7913, 0.7913, 1.0, 0.7913, 0.7913, 0.7913, 1.0, 0.7913, 0.7913, 0.7913, 1.0, 0.7913, 0.7913, 0.7913, 1.0, 0.7913, 0.7913, 0.7913, 1.0, 0.7913, 0.7913, 0.7913, 1.0, 0.7913, 0.7913, 0.7913, 1.0, 0.7913, 0.7913, 0.7913, 1.0, 0.7913, 0.7913, 0.7913, 1.0, 0.7913, 0.7913, 0.7913, 1.0, 0.7913, 0.7913, 0.7913, 1.0, 0.7913, 0.7913, 0.7913, 1.0, 0.7913, 0.7913, 0.7913, 1.0, 0.7913, 0.7913, 0.7913, 1.0, 0.7913, 0.7913, 0.7913, 1.0, 0.7913, 0.7913, 0.7913, 1.0, 0.7913, 0.7913, 0.7913, 1.0, 0.5089, 0.5089, 0.5089, 1.0, 0.6724, 0.6724, 0.6724, 1.0, 0.7913, 0.7913, 0.7913, 1.0, 0.5089, 0.5089, 0.5089, 1.0, 0.7913, 0.7913, 0.7913, 1.0, 0.7913, 0.7913, 0.7913, 1.0, 0.4969, 0.4969, 0.4969, 1.0, 0.5089, 0.5089, 0.5089, 1.0, 0.7913, 0.7913, 0.7913, 1.0, 0.7913, 0.7913, 0.7913, 1.0, 0.7913, 0.7913, 0.7913, 1.0, 0.7913, 0.7913, 0.7913, 1.0, 0.7913, 0.7913, 0.7913, 1.0, 0.4969, 0.4969, 0.4969, 1.0, 0.7913, 0.7913, 0.7913, 1.0, 0.5271, 0.5271, 0.5271, 1.0, 0.4969, 0.4969, 0.4969, 1.0, 0.7913, 0.7913, 0.7913, 1.0, 0.7913, 0.7913, 0.7913, 1.0, 0.7913, 0.7913, 0.7913, 1.0, 0.7913, 0.7913, 0.7913, 1.0, 0.7913, 0.7913, 0.7913, 1.0, 0.7913, 0.7913, 0.7913, 1.0, 0.7379, 0.7379, 0.7379, 1.0, 0.7913, 0.7913, 0.7913, 1.0, 0.7913, 0.7913, 0.7913, 1.0, 0.7379, 0.7379, 0.7379, 1.0, 0.7913, 0.7913, 0.7913, 1.0, 0.7913, 0.7913, 0.7913, 1.0, 0.7913, 0.7913, 0.7913, 1.0, 0.7913, 0.7913, 0.7913, 1.0, 0.7913, 0.7913, 0.7913, 1.0, 0.4969, 0.4969, 0.4969, 1.0, 0.7379, 0.7379, 0.7379, 1.0, 0.7913, 0.7913, 0.7913, 1.0, 0.4969, 0.4969, 0.4969, 1.0, 0.7913, 0.7913, 0.7913, 1.0, 0.7231, 0.7231, 0.7231, 1.0, 0.7379, 0.7379, 0.7379, 1.0, 0.7913, 0.7913, 0.7913, 1.0, 0.7913, 0.7913, 0.7913, 1.0, 0.7913, 0.7913, 0.7913, 1.0, 0.7913, 0.7913, 0.7913, 1.0, 0.7913, 0.7913, 0.7913, 1.0, 0.4969, 0.4969, 0.4969, 1.0, 0.5841, 0.5841, 0.5841, 1.0, 0.7379, 0.7379, 0.7379, 1.0, 0.5841, 0.5841, 0.5841, 1.0, 0.7913, 0.7913, 0.7913, 1.0, 0.7379, 0.7379, 0.7379, 1.0, 0.4287, 0.4287, 0.4287, 1.0, 0.4969, 0.4969, 0.4969, 1.0, 0.7231, 0.7231, 0.7231, 1.0, 0.4287, 0.4287, 0.4287, 1.0, 0.7231, 0.7231, 0.7231, 1.0, 0.6867, 0.6867, 0.6867, 1.0, 0.6724, 0.6724, 0.6724, 1.0, 0.4287, 0.4287, 0.4287, 1.0, 0.6867, 0.6867, 0.6867, 1.0, 0.6724, 0.6724, 0.6724, 1.0, 0.5089, 0.5089, 0.5089, 1.0, 0.4287, 0.4287, 0.4287, 1.0, 0.4287, 0.4287, 0.4287, 1.0, 0.4851, 0.4851, 0.4851, 1.0, 0.4969, 0.4969, 0.4969, 1.0, 0.5089, 0.5089, 0.5089, 1.0, 0.4851, 0.4851, 0.4851, 1.0, 0.4287, 0.4287, 0.4287, 1.0, 0.4851, 0.4851, 0.4851, 1.0, 0.5841, 0.5841, 0.5841, 1.0, 0.4969, 0.4969, 0.4969, 1.0, 0.5089, 0.5089, 0.5089, 1.0, 0.4969, 0.4969, 0.4969, 1.0, 0.4851, 0.4851, 0.4851, 1.0, 0.4851, 0.4851, 0.4851, 1.0, 0.7913, 0.7913, 0.7913, 1.0, 0.5841, 0.5841, 0.5841, 1.0, 0.7913, 0.7913, 0.7913, 1.0, 0.7913, 0.7913, 0.7913, 1.0, 0.5841, 0.5841, 0.5841, 1.0, 0.4969, 0.4969, 0.4969, 1.0, 0.7529, 0.7529, 0.7529, 1.0, 0.4851, 0.4851, 0.4851, 1.0, 0.4851, 0.4851, 0.4851, 1.0, 0.7529, 0.7529, 0.7529, 1.0, 0.7913, 0.7913, 0.7913, 1.0, 0.4969, 0.4969, 0.4969, 1.0, 0.5271, 0.5271, 0.5271, 1.0, 0.7529, 0.7529, 0.7529, 1.0, 0.5271, 0.5271, 0.5271, 1.0, 0.5271, 0.5271, 0.5271, 1.0, 0.7529, 0.7529, 0.7529, 1.0, 0.7913, 0.7913, 0.7913, 1.0, 0.7913, 0.7913, 0.7913, 1.0, 0.7913, 0.7913, 0.7913, 1.0, 0.7913, 0.7913, 0.7913, 1.0, 0.7913, 0.7913, 0.7913, 1.0, 0.7913, 0.7913, 0.7913, 1.0, 0.7529, 0.7529, 0.7529, 1.0, 0.5271, 0.5271, 0.5271, 1.0, 0.4508, 0.4508, 0.4508, 1.0, 0.5271, 0.5271, 0.5271, 1.0, 0.6308, 0.6308, 0.6308, 1.0, 0.4508, 0.4508, 0.4508, 1.0, 0.4508, 0.4508, 0.4508, 1.0, 0.6308, 0.6308, 0.6308, 1.0, 0.4851, 0.4851, 0.4851, 1.0, 0.4508, 0.4508, 0.4508, 1.0, 0.4851, 0.4851, 0.4851, 1.0, 0.5271, 0.5271, 0.5271, 1.0, 0.7529, 0.7529, 0.7529, 1.0, 0.4508, 0.4508, 0.4508, 1.0, 0.4851, 0.4851, 0.4851, 1.0, 0.4508, 0.4508, 0.4508, 1.0, 0.5271, 0.5271, 0.5271, 1.0, 0.4851, 0.4851, 0.4851, 1.0, 0.7529, 0.7529, 0.7529, 1.0, 0.4851, 0.4851, 0.4851, 1.0, 0.7913, 0.7913, 0.7913, 1.0, 0.4851, 0.4851, 0.4851, 1.0, 0.5271, 0.5271, 0.5271, 1.0, 0.7305, 0.7305, 0.7305, 1.0, 0.7913, 0.7913, 0.7913, 1.0, 0.4851, 0.4851, 0.4851, 1.0, 0.7231, 0.7231, 0.7231, 1.0, 0.4851, 0.4851, 0.4851, 1.0, 0.7305, 0.7305, 0.7305, 1.0, 0.7231, 0.7231, 0.7231, 1.0, 0.7913, 0.7913, 0.7913, 1.0, 0.7231, 0.7231, 0.7231, 1.0, 0.7913, 0.7913, 0.7913, 1.0, 0.7231, 0.7231, 0.7231, 1.0, 0.7305, 0.7305, 0.7305, 1.0, 0.7913, 0.7913, 0.7913, 1.0, 0.7231, 0.7231, 0.7231, 1.0, 0.7913, 0.7913, 0.7913, 1.0, 0.7913, 0.7913, 0.7913, 1.0, 0.7231, 0.7231, 0.7231, 1.0, 0.7913, 0.7913, 0.7913, 1.0, 0.7913, 0.7913, 0.7913, 1.0, 0.7913, 0.7913, 0.7913, 1.0, 0.7913, 0.7913, 0.7913, 1.0, 0.7913, 0.7913, 0.7913, 1.0, 0.7913, 0.7913, 0.7913, 1.0, 0.7913, 0.7913, 0.7913, 1.0, 0.7913, 0.7913, 0.7913, 1.0, 0.7913, 0.7913, 0.7913, 1.0, 0.7913, 0.7913, 0.7913, 1.0, 0.7913, 0.7913, 0.7913, 1.0, 0.7913, 0.7913, 0.7913, 1.0, 0.7913, 0.7913, 0.7913, 1.0, 0.7913, 0.7913, 0.7913, 1.0, 0.7913, 0.7913, 0.7913, 1.0, 0.7913, 0.7913, 0.7913, 1.0, 0.7913, 0.7913, 0.7913, 1.0, 0.7913, 0.7913, 0.7913, 1.0, 0.6308, 0.6308, 0.6308, 1.0, 0.5271, 0.5271, 0.5271, 1.0, 0.7913, 0.7913, 0.7913, 1.0, 0.5271, 0.5271, 0.5271, 1.0, 0.7913, 0.7913, 0.7913, 1.0, 0.7913, 0.7913, 0.7913, 1.0, 0.5271, 0.5271, 0.5271, 1.0, 0.5271, 0.5271, 0.5271, 1.0, 0.7913, 0.7913, 0.7913, 1.0, 0.7913, 0.7913, 0.7913, 1.0, 0.7913, 0.7913, 0.7913, 1.0, 0.7913, 0.7913, 0.7913, 1.0, 0.7913, 0.7913, 0.7913, 1.0, 0.7913, 0.7913, 0.7913, 1.0, 0.7913, 0.7913, 0.7913, 1.0, 0.5271, 0.5271, 0.5271, 1.0, 0.7913, 0.7913, 0.7913, 1.0, 0.7913, 0.7913, 0.7913, 1.0, 0.7913, 0.7913, 0.7913, 1.0, 0.7913, 0.7913, 0.7913, 1.0, 0.7913, 0.7913, 0.7913, 1.0, 0.7913, 0.7913, 0.7913, 1.0, 0.5271, 0.5271, 0.5271, 1.0, 0.5841, 0.5841, 0.5841, 1.0, 0.6445, 0.6445, 0.6445, 1.0, 0.7682, 0.7682, 0.7682, 1.0, 0.4072, 0.4072, 0.4072, 1.0, 0.6445, 0.6445, 0.6445, 1.0, 0.5841, 0.5841, 0.5841, 1.0, 0.6445, 0.6445, 0.6445, 1.0, 0.4072, 0.4072, 0.4072, 1.0, 0.5841, 0.5841, 0.5841, 1.0, 0.4072, 0.4072, 0.4072, 1.0, 0.6376, 0.6376, 0.6376, 1.0, 0.6445, 0.6445, 0.6445, 1.0, 0.5457, 0.5457, 0.5457, 1.0, 0.4072, 0.4072, 0.4072, 1.0, 0.6445, 0.6445, 0.6445, 1.0, 0.4072, 0.4072, 0.4072, 1.0, 0.3864, 0.3864, 0.3864, 1.0, 0.6376, 0.6376, 0.6376, 1.0, 0.5457, 0.5457, 0.5457, 1.0, 0.3864, 0.3864, 0.3864, 1.0, 0.4072, 0.4072, 0.4072, 1.0, 0.6376, 0.6376, 0.6376, 1.0, 0.3864, 0.3864, 0.3864, 1.0, 0.7231, 0.7231, 0.7231, 1.0, 0.7913, 0.7913, 0.7913, 1.0, 0.5457, 0.5457, 0.5457, 1.0, 0.6445, 0.6445, 0.6445, 1.0, 0.4287, 0.4287, 0.4287, 1.0, 0.7231, 0.7231, 0.7231, 1.0, 0.3864, 0.3864, 0.3864, 1.0, 0.7913, 0.7913, 0.7913, 1.0, 0.7913, 0.7913, 0.7913, 1.0, 0.5457, 0.5457, 0.5457, 1.0, 0.4287, 0.4287, 0.4287, 1.0, 0.3005, 0.3005, 0.3005, 1.0, 0.7231, 0.7231, 0.7231, 1.0, 0.7231, 0.7231, 0.7231, 1.0, 0.3005, 0.3005, 0.3005, 1.0, 0.7305, 0.7305, 0.7305, 1.0, 0.7913, 0.7913, 0.7913, 1.0, 0.7913, 0.7913, 0.7913, 1.0, 0.7913, 0.7913, 0.7913, 1.0, 0.7913, 0.7913, 0.7913, 1.0, 0.7913, 0.7913, 0.7913, 1.0, 0.7913, 0.7913, 0.7913, 1.0, 0.3005, 0.3005, 0.3005, 1.0, 0.2918, 0.2918, 0.2918, 1.0, 0.7305, 0.7305, 0.7305, 1.0, 0.7305, 0.7305, 0.7305, 1.0, 0.2918, 0.2918, 0.2918, 1.0, 0.6795, 0.6795, 0.6795, 1.0, 0.2918, 0.2918, 0.2918, 1.0, 0.5149, 0.5149, 0.5149, 1.0, 0.6795, 0.6795, 0.6795, 1.0, 0.1878, 0.1878, 0.1878, 1.0, 0.5149, 0.5149, 0.5149, 1.0, 0.2918, 0.2918, 0.2918, 1.0, 0.4621, 0.4621, 0.4621, 1.0, 0.1878, 0.1878, 0.1878, 1.0, 0.2918, 0.2918, 0.2918, 1.0, 0.4621, 0.4621, 0.4621, 1.0, 0.2918, 0.2918, 0.2918, 1.0, 0.3005, 0.3005, 0.3005, 1.0, 0.4621, 0.4621, 0.4621, 1.0, 0.314, 0.314, 0.314, 1.0, 0.1878, 0.1878, 0.1878, 1.0, 0.6105, 0.6105, 0.6105, 1.0, 0.4621, 0.4621, 0.4621, 1.0, 0.3005, 0.3005, 0.3005, 1.0, 0.4287, 0.4287, 0.4287, 1.0, 0.6105, 0.6105, 0.6105, 1.0, 0.3005, 0.3005, 0.3005, 1.0, 0.7084, 0.7084, 0.7084, 1.0, 0.314, 0.314, 0.314, 1.0, 0.4621, 0.4621, 0.4621, 1.0, 0.7084, 0.7084, 0.7084, 1.0, 0.6172, 0.6172, 0.6172, 1.0, 0.314, 0.314, 0.314, 1.0, 0.6795, 0.6795, 0.6795, 1.0, 0.6105, 0.6105, 0.6105, 1.0, 0.4287, 0.4287, 0.4287, 1.0, 0.6795, 0.6795, 0.6795, 1.0, 0.4287, 0.4287, 0.4287, 1.0, 0.3864, 0.3864, 0.3864, 1.0, 0.7084, 0.7084, 0.7084, 1.0, 0.4621, 0.4621, 0.4621, 1.0, 0.6105, 0.6105, 0.6105, 1.0, 0.6795, 0.6795, 0.6795, 1.0, 0.7084, 0.7084, 0.7084, 1.0, 0.6105, 0.6105, 0.6105, 1.0, 0.7084, 0.7084, 0.7084, 1.0, 0.7084, 0.7084, 0.7084, 1.0, 0.4621, 0.4621, 0.4621, 1.0, 0.521, 0.521, 0.521, 1.0, 0.6795, 0.6795, 0.6795, 1.0, 0.3864, 0.3864, 0.3864, 1.0, 0.5457, 0.5457, 0.5457, 1.0, 0.521, 0.521, 0.521, 1.0, 0.3864, 0.3864, 0.3864, 1.0, 0.7084, 0.7084, 0.7084, 1.0, 0.7084, 0.7084, 0.7084, 1.0, 0.6795, 0.6795, 0.6795, 1.0, 0.521, 0.521, 0.521, 1.0, 0.7084, 0.7084, 0.7084, 1.0, 0.6795, 0.6795, 0.6795, 1.0, 0.5457, 0.5457, 0.5457, 1.0, 0.7913, 0.7913, 0.7913, 1.0, 0.521, 0.521, 0.521, 1.0, 0.7913, 0.7913, 0.7913, 1.0, 0.7084, 0.7084, 0.7084, 1.0, 0.521, 0.521, 0.521, 1.0, 0.7913, 0.7913, 0.7913, 1.0, 0.7913, 0.7913, 0.7913, 1.0, 0.5457, 0.5457, 0.5457, 1.0, 0.7913, 0.7913, 0.7913, 1.0, 0.7084, 0.7084, 0.7084, 1.0, 0.7084, 0.7084, 0.7084, 1.0, 0.7913, 0.7913, 0.7913, 1.0, 0.7913, 0.7913, 0.7913, 1.0, 0.7084, 0.7084, 0.7084, 1.0, 0.7913, 0.7913, 0.7913, 1.0, 0.7913, 0.7913, 0.7913, 1.0, 0.7913, 0.7913, 0.7913, 1.0, 0.7913, 0.7913, 0.7913, 1.0, 0.7913, 0.7913, 0.7913, 1.0, 0.7913, 0.7913, 0.7913, 1.0, 0.7913, 0.7913, 0.7913, 1.0, 0.7913, 0.7913, 0.7913, 1.0, 0.7913, 0.7913, 0.7913, 1.0, 0.7913, 0.7913, 0.7913, 1.0, 0.7913, 0.7913, 0.7913, 1.0, 0.7084, 0.7084, 0.7084, 1.0, 0.7913, 0.7913, 0.7913, 1.0, 0.7084, 0.7084, 0.7084, 1.0, 0.7084, 0.7084, 0.7084, 1.0, 0.7913, 0.7913, 0.7913, 1.0, 0.7913, 0.7913, 0.7913, 1.0, 0.7913, 0.7913, 0.7913, 1.0, 0.7913, 0.7913, 0.7913, 1.0, 0.7913, 0.7913, 0.7913, 1.0, 0.7913, 0.7913, 0.7913, 1.0, 0.7913, 0.7913, 0.7913, 1.0, 0.7913, 0.7913, 0.7913, 1.0, 0.7913, 0.7913, 0.7913, 1.0, 0.7913, 0.7913, 0.7913, 1.0, 0.7913, 0.7913, 0.7913, 1.0, 0.7913, 0.7913, 0.7913, 1.0, 0.7913, 0.7913, 0.7913, 1.0, 0.7913, 0.7913, 0.7913, 1.0, 0.7084, 0.7084, 0.7084, 1.0, 0.7913, 0.7913, 0.7913, 1.0, 0.6172, 0.6172, 0.6172, 1.0, 0.7084, 0.7084, 0.7084, 1.0, 0.7913, 0.7913, 0.7913, 1.0, 0.7913, 0.7913, 0.7913, 1.0, 0.6172, 0.6172, 0.6172, 1.0, 0.7913, 0.7913, 0.7913, 1.0, 0.7913, 0.7913, 0.7913, 1.0, 0.7913, 0.7913, 0.7913, 1.0, 0.7913, 0.7913, 0.7913, 1.0, 0.7913, 0.7913, 0.7913, 1.0, 0.7913, 0.7913, 0.7913, 1.0, 0.7913, 0.7913, 0.7913, 1.0, 0.7913, 0.7913, 0.7913, 1.0, 0.7913, 0.7913, 0.7913, 1.0, 0.7913, 0.7913, 0.7913, 1.0, 0.7913, 0.7913, 0.7913, 1.0, 0.7913, 0.7913, 0.7913, 1.0, 0.7913, 0.7913, 0.7913, 1.0, 0.7913, 0.7913, 0.7913, 1.0, 0.7913, 0.7913, 0.7913, 1.0, 0.7913, 0.7913, 0.7913, 1.0, 0.5149, 0.5149, 0.5149, 1.0, 0.7913, 0.7913, 0.7913, 1.0, 0.7913, 0.7913, 0.7913, 1.0, 0.6795, 0.6795, 0.6795, 1.0, 0.5149, 0.5149, 0.5149, 1.0, 0.7913, 0.7913, 0.7913, 1.0, 0.6795, 0.6795, 0.6795, 1.0, 0.7913, 0.7913, 0.7913, 1.0, 0.7913, 0.7913, 0.7913, 1.0, 0.7305, 0.7305, 0.7305, 1.0, 0.6795, 0.6795, 0.6795, 1.0, 0.7231, 0.7231, 0.7231, 1.0, 0.7305, 0.7305, 0.7305, 1.0, 0.7913, 0.7913, 0.7913, 1.0, 0.7913, 0.7913, 0.7913, 1.0, 0.7231, 0.7231, 0.7231, 1.0, 0.7913, 0.7913, 0.7913, 1.0, 0.7913, 0.7913, 0.7913, 1.0, 0.6376, 0.6376, 0.6376, 1.0, 0.7231, 0.7231, 0.7231, 1.0, 0.7913, 0.7913, 0.7913, 1.0, 0.6376, 0.6376, 0.6376, 1.0, 0.7913, 0.7913, 0.7913, 1.0, 0.7913, 0.7913, 0.7913, 1.0, 0.6445, 0.6445, 0.6445, 1.0, 0.6376, 0.6376, 0.6376, 1.0, 0.7913, 0.7913, 0.7913, 1.0, 0.7682, 0.7682, 0.7682, 1.0, 0.6445, 0.6445, 0.6445, 1.0, 0.7913, 0.7913, 0.7913, 1.0, 0.6445, 0.6445, 0.6445, 1.0, 0.7913, 0.7913, 0.7913, 1.0, 0.7913, 0.7913, 0.7913, 1.0, 0.7913, 0.7913, 0.7913, 1.0, 0.6445, 0.6445, 0.6445, 1.0, 0.7913, 0.7913, 0.7913, 1.0, 0.7913, 0.7913, 0.7913, 1.0, 0.7913, 0.7913, 0.7913, 1.0, 0.7913, 0.7913, 0.7913, 1.0, 0.7913, 0.7913, 0.7913, 1.0, 0.7913, 0.7913, 0.7913, 1.0, 0.7913, 0.7913, 0.7913, 1.0, 0.7913, 0.7913, 0.7913, 1.0, 0.7913, 0.7913, 0.7913, 1.0, 0.07421, 0.07421, 0.07421, 1.0, 0.07421, 0.07421, 0.07421, 1.0, 0.2159, 0.2159, 0.2159, 1.0, 0.07421, 0.07421, 0.07421, 1.0, 0.2159, 0.2159, 0.2159, 1.0, 0.2159, 0.2159, 0.2159, 1.0, 0.2159, 0.2159, 0.2159, 1.0, 0.2159, 0.2159, 0.2159, 1.0, 0.7913, 0.7913, 0.7913, 1.0, 0.2159, 0.2159, 0.2159, 1.0, 0.07421, 0.07421, 0.07421, 1.0, 0.2159, 0.2159, 0.2159, 1.0, 0.07421, 0.07421, 0.07421, 1.0, 0.07421, 0.07421, 0.07421, 1.0, 0.2159, 0.2159, 0.2159, 1.0, 0.7913, 0.7913, 0.7913, 1.0, 0.2159, 0.2159, 0.2159, 1.0, 0.7913, 0.7913, 0.7913, 1.0, 0.2159, 0.2159, 0.2159, 1.0, 0.2159, 0.2159, 0.2159, 1.0, 0.7913, 0.7913, 0.7913, 1.0, 0.7913, 0.7913, 0.7913, 1.0, 0.7913, 0.7913, 0.7913, 1.0, 0.7011, 0.7011, 0.7011, 1.0, 0.2159, 0.2159, 0.2159, 1.0, 0.07421, 0.07421, 0.07421, 1.0, 0.2159, 0.2159, 0.2159, 1.0, 0.2159, 0.2159, 0.2159, 1.0, 0.07421, 0.07421, 0.07421, 1.0, 0.07421, 0.07421, 0.07421, 1.0, 0.2159, 0.2159, 0.2159, 1.0, 0.07421, 0.07421, 0.07421, 1.0, 0.07421, 0.07421, 0.07421, 1.0, 0.6105, 0.6105, 0.6105, 1.0, 0.2159, 0.2159, 0.2159, 1.0, 0.7913, 0.7913, 0.7913, 1.0, 0.2159, 0.2159, 0.2159, 1.0, 0.2159, 0.2159, 0.2159, 1.0, 0.6105, 0.6105, 0.6105, 1.0, 0.7913, 0.7913, 0.7913, 1.0, 0.7011, 0.7011, 0.7011, 1.0, 0.7913, 0.7913, 0.7913, 1.0, 0.7011, 0.7011, 0.7011, 1.0, 0.7913, 0.7913, 0.7913, 1.0, 0.7913, 0.7913, 0.7913, 1.0, 0.7913, 0.7913, 0.7913, 1.0, 0.7011, 0.7011, 0.7011, 1.0, 0.7913, 0.7913, 0.7913, 1.0, 0.7913, 0.7913, 0.7913, 1.0, 0.7913, 0.7913, 0.7913, 1.0, 0.7913, 0.7913, 0.7913, 1.0, 0.7913, 0.7913, 0.7913, 1.0, 0.7913, 0.7913, 0.7913, 1.0, 0.7913, 0.7913, 0.7913, 1.0, 0.6105, 0.6105, 0.6105, 1.0, 0.7913, 0.7913, 0.7913, 1.0, 0.7913, 0.7913, 0.7913, 1.0, 0.7913, 0.7913, 0.7913, 1.0, 0.7913, 0.7913, 0.7913, 1.0, 0.7913, 0.7913, 0.7913, 1.0, 0.7529, 0.7529, 0.7529, 1.0, 0.7913, 0.7913, 0.7913, 1.0, 0.7913, 0.7913, 0.7913, 1.0, 0.6105, 0.6105, 0.6105, 1.0, 0.7913, 0.7913, 0.7913, 1.0, 0.6105, 0.6105, 0.6105, 1.0, 0.2159, 0.2159, 0.2159, 1.0, 0.6105, 0.6105, 0.6105, 1.0, 0.6105, 0.6105, 0.6105, 1.0, 0.7913, 0.7913, 0.7913, 1.0, 0.7913, 0.7913, 0.7913, 1.0, 0.7529, 0.7529, 0.7529, 1.0, 0.6105, 0.6105, 0.6105, 1.0, 0.7913, 0.7913, 0.7913, 1.0, 0.7913, 0.7913, 0.7913, 1.0, 0.7913, 0.7913, 0.7913, 1.0, 0.7529, 0.7529, 0.7529, 1.0, 0.6654, 0.6654, 0.6654, 1.0, 0.6105, 0.6105, 0.6105, 1.0, 0.7913, 0.7913, 0.7913, 1.0, 0.4179, 0.4179, 0.4179, 1.0, 0.7913, 0.7913, 0.7913, 1.0, 0.6654, 0.6654, 0.6654, 1.0, 0.4179, 0.4179, 0.4179, 1.0, 0.2159, 0.2159, 0.2159, 1.0, 0.6105, 0.6105, 0.6105, 1.0, 0.521, 0.521, 0.521, 1.0, 0.6105, 0.6105, 0.6105, 1.0, 0.4179, 0.4179, 0.4179, 1.0, 0.521, 0.521, 0.521, 1.0, 0.2159, 0.2159, 0.2159, 1.0, 0.521, 0.521, 0.521, 1.0, 0.2159, 0.2159, 0.2159, 1.0, 0.2159, 0.2159, 0.2159, 1.0, 0.2159, 0.2159, 0.2159, 1.0, 0.07421, 0.07421, 0.07421, 1.0, 0.4179, 0.4179, 0.4179, 1.0, 0.6654, 0.6654, 0.6654, 1.0, 0.0999, 0.0999, 0.0999, 1.0, 0.6654, 0.6654, 0.6654, 1.0, 0.6654, 0.6654, 0.6654, 1.0, 0.0999, 0.0999, 0.0999, 1.0, 0.07421, 0.07421, 0.07421, 1.0, 0.2159, 0.2159, 0.2159, 1.0, 0.2159, 0.2159, 0.2159, 1.0, 0.2159, 0.2159, 0.2159, 1.0, 0.521, 0.521, 0.521, 1.0, 0.2159, 0.2159, 0.2159, 1.0, 0.07421, 0.07421, 0.07421, 1.0, 0.2159, 0.2159, 0.2159, 1.0, 0.07421, 0.07421, 0.07421, 1.0, 0.07421, 0.07421, 0.07421, 1.0, 0.2159, 0.2159, 0.2159, 1.0, 0.07421, 0.07421, 0.07421, 1.0, 0.521, 0.521, 0.521, 1.0, 0.4179, 0.4179, 0.4179, 1.0, 0.5841, 0.5841, 0.5841, 1.0, 0.521, 0.521, 0.521, 1.0, 0.5841, 0.5841, 0.5841, 1.0, 0.2159, 0.2159, 0.2159, 1.0, 0.4179, 0.4179, 0.4179, 1.0, 0.0999, 0.0999, 0.0999, 1.0, 0.5841, 0.5841, 0.5841, 1.0, 0.07421, 0.07421, 0.07421, 1.0, 0.2159, 0.2159, 0.2159, 1.0, 0.2159, 0.2159, 0.2159, 1.0, 0.07421, 0.07421, 0.07421, 1.0, 0.2159, 0.2159, 0.2159, 1.0, 0.07421, 0.07421, 0.07421, 1.0, 0.5841, 0.5841, 0.5841, 1.0, 0.7529, 0.7529, 0.7529, 1.0, 0.2159, 0.2159, 0.2159, 1.0, 0.2159, 0.2159, 0.2159, 1.0, 0.7529, 0.7529, 0.7529, 1.0, 0.2159, 0.2159, 0.2159, 1.0, 0.5841, 0.5841, 0.5841, 1.0, 0.0999, 0.0999, 0.0999, 1.0, 0.0999, 0.0999, 0.0999, 1.0, 0.5841, 0.5841, 0.5841, 1.0, 0.0999, 0.0999, 0.0999, 1.0, 0.7529, 0.7529, 0.7529, 1.0, 0.0999, 0.0999, 0.0999, 1.0, 0.6654, 0.6654, 0.6654, 1.0, 0.0999, 0.0999, 0.0999, 1.0, 0.6654, 0.6654, 0.6654, 1.0, 0.7084, 0.7084, 0.7084, 1.0, 0.0999, 0.0999, 0.0999, 1.0, 0.7084, 0.7084, 0.7084, 1.0, 0.7913, 0.7913, 0.7913, 1.0, 0.0999, 0.0999, 0.0999, 1.0, 0.0999, 0.0999, 0.0999, 1.0, 0.0999, 0.0999, 0.0999, 1.0, 0.7913, 0.7913, 0.7913, 1.0, 0.7529, 0.7529, 0.7529, 1.0, 0.0999, 0.0999, 0.0999, 1.0, 0.0999, 0.0999, 0.0999, 1.0, 0.0999, 0.0999, 0.0999, 1.0, 0.7913, 0.7913, 0.7913, 1.0, 0.7913, 0.7913, 0.7913, 1.0, 0.0999, 0.0999, 0.0999, 1.0, 0.7913, 0.7913, 0.7913, 1.0, 0.7011, 0.7011, 0.7011, 1.0, 0.7529, 0.7529, 0.7529, 1.0, 0.0999, 0.0999, 0.0999, 1.0, 0.7913, 0.7913, 0.7913, 1.0, 0.0999, 0.0999, 0.0999, 1.0, 0.7011, 0.7011, 0.7011, 1.0, 0.7913, 0.7913, 0.7913, 1.0, 0.7529, 0.7529, 0.7529, 1.0, 0.7913, 0.7913, 0.7913, 1.0, 0.2159, 0.2159, 0.2159, 1.0, 0.7913, 0.7913, 0.7913, 1.0, 0.7011, 0.7011, 0.7011, 1.0, 0.7913, 0.7913, 0.7913, 1.0, 0.2159, 0.2159, 0.2159, 1.0, 0.7913, 0.7913, 0.7913, 1.0, 0.2159, 0.2159, 0.2159, 1.0, 0.7913, 0.7913, 0.7913, 1.0, 0.7913, 0.7913, 0.7913, 1.0, 0.2159, 0.2159, 0.2159, 1.0, 0.2159, 0.2159, 0.2159, 1.0, 0.2159, 0.2159, 0.2159, 1.0, 0.07421, 0.07421, 0.07421, 1.0, 0.2159, 0.2159, 0.2159, 1.0, 0.7913, 0.7913, 0.7913, 1.0, 0.2159, 0.2159, 0.2159, 1.0, 0.07421, 0.07421, 0.07421, 1.0, 0.2159, 0.2159, 0.2159, 1.0, 0.07421, 0.07421, 0.07421, 1.0, 0.2159, 0.2159, 0.2159, 1.0, 0.2159, 0.2159, 0.2159, 1.0, 0.07421, 0.07421, 0.07421, 1.0, 0.3278, 0.3278, 0.3278, 1.0, 0.6038, 0.6038, 0.6038, 1.0, 0.3968, 0.3968, 0.3968, 1.0, 0.6654, 0.6654, 0.6654, 1.0, 0.6038, 0.6038, 0.6038, 1.0, 0.3278, 0.3278, 0.3278, 1.0, 0.3278, 0.3278, 0.3278, 1.0, 0.3968, 0.3968, 0.3968, 1.0, 0.4125, 0.4125, 0.4125, 1.0, 0.4179, 0.4179, 0.4179, 1.0, 0.6654, 0.6654, 0.6654, 1.0, 0.3278, 0.3278, 0.3278, 1.0, 0.7913, 0.7913, 0.7913, 1.0, 0.6654, 0.6654, 0.6654, 1.0, 0.4179, 0.4179, 0.4179, 1.0, 0.3278, 0.3278, 0.3278, 1.0, 0.4125, 0.4125, 0.4125, 1.0, 0.2747, 0.2747, 0.2747, 1.0, 0.4179, 0.4179, 0.4179, 1.0, 0.3278, 0.3278, 0.3278, 1.0, 0.2747, 0.2747, 0.2747, 1.0, 0.2747, 0.2747, 0.2747, 1.0, 0.4125, 0.4125, 0.4125, 1.0, 0.6376, 0.6376, 0.6376, 1.0, 0.521, 0.521, 0.521, 1.0, 0.7913, 0.7913, 0.7913, 1.0, 0.4179, 0.4179, 0.4179, 1.0, 0.7913, 0.7913, 0.7913, 1.0, 0.7913, 0.7913, 0.7913, 1.0, 0.521, 0.521, 0.521, 1.0, 0.7913, 0.7913, 0.7913, 1.0, 0.7913, 0.7913, 0.7913, 1.0, 0.521, 0.521, 0.521, 1.0, 0.4179, 0.4179, 0.4179, 1.0, 0.2747, 0.2747, 0.2747, 1.0, 0.3968, 0.3968, 0.3968, 1.0, 0.521, 0.521, 0.521, 1.0, 0.4179, 0.4179, 0.4179, 1.0, 0.3968, 0.3968, 0.3968, 1.0, 0.2747, 0.2747, 0.2747, 1.0, 0.6376, 0.6376, 0.6376, 1.0, 0.3763, 0.3763, 0.3763, 1.0, 0.3968, 0.3968, 0.3968, 1.0, 0.2747, 0.2747, 0.2747, 1.0, 0.3763, 0.3763, 0.3763, 1.0, 0.7913, 0.7913, 0.7913, 1.0, 0.521, 0.521, 0.521, 1.0, 0.7529, 0.7529, 0.7529, 1.0, 0.7913, 0.7913, 0.7913, 1.0, 0.7913, 0.7913, 0.7913, 1.0, 0.7529, 0.7529, 0.7529, 1.0, 0.7913, 0.7913, 0.7913, 1.0, 0.7529, 0.7529, 0.7529, 1.0, 0.7913, 0.7913, 0.7913, 1.0, 0.521, 0.521, 0.521, 1.0, 0.3968, 0.3968, 0.3968, 1.0, 0.5583, 0.5583, 0.5583, 1.0, 0.7529, 0.7529, 0.7529, 1.0, 0.521, 0.521, 0.521, 1.0, 0.5583, 0.5583, 0.5583, 1.0, 0.7529, 0.7529, 0.7529, 1.0, 0.7529, 0.7529, 0.7529, 1.0, 0.7913, 0.7913, 0.7913, 1.0, 0.7529, 0.7529, 0.7529, 1.0, 0.5583, 0.5583, 0.5583, 1.0, 0.7529, 0.7529, 0.7529, 1.0, 0.7913, 0.7913, 0.7913, 1.0, 0.7529, 0.7529, 0.7529, 1.0, 0.7682, 0.7682, 0.7682, 1.0, 0.7529, 0.7529, 0.7529, 1.0, 0.6724, 0.6724, 0.6724, 1.0, 0.7682, 0.7682, 0.7682, 1.0, 0.7529, 0.7529, 0.7529, 1.0, 0.4621, 0.4621, 0.4621, 1.0, 0.6724, 0.6724, 0.6724, 1.0, 0.5583, 0.5583, 0.5583, 1.0, 0.4621, 0.4621, 0.4621, 1.0, 0.7529, 0.7529, 0.7529, 1.0, 0.4621, 0.4621, 0.4621, 1.0, 0.5972, 0.5972, 0.5972, 1.0, 0.6724, 0.6724, 0.6724, 1.0, 0.6724, 0.6724, 0.6724, 1.0, 0.5972, 0.5972, 0.5972, 1.0, 0.7913, 0.7913, 0.7913, 1.0, 0.5972, 0.5972, 0.5972, 1.0, 0.7913, 0.7913, 0.7913, 1.0, 0.7913, 0.7913, 0.7913, 1.0, 0.5583, 0.5583, 0.5583, 1.0, 0.4621, 0.4621, 0.4621, 1.0, 0.4621, 0.4621, 0.4621, 1.0, 0.4621, 0.4621, 0.4621, 1.0, 0.5972, 0.5972, 0.5972, 1.0, 0.4621, 0.4621, 0.4621, 1.0, 0.5583, 0.5583, 0.5583, 1.0, 0.3968, 0.3968, 0.3968, 1.0, 0.4287, 0.4287, 0.4287, 1.0, 0.5583, 0.5583, 0.5583, 1.0, 0.4287, 0.4287, 0.4287, 1.0, 0.4621, 0.4621, 0.4621, 1.0, 0.3968, 0.3968, 0.3968, 1.0, 0.3763, 0.3763, 0.3763, 1.0, 0.4287, 0.4287, 0.4287, 1.0, 0.4621, 0.4621, 0.4621, 1.0, 0.7379, 0.7379, 0.7379, 1.0, 0.5972, 0.5972, 0.5972, 1.0, 0.4287, 0.4287, 0.4287, 1.0, 0.7379, 0.7379, 0.7379, 1.0, 0.4621, 0.4621, 0.4621, 1.0, 0.5972, 0.5972, 0.5972, 1.0, 0.7913, 0.7913, 0.7913, 1.0, 0.7913, 0.7913, 0.7913, 1.0, 0.7379, 0.7379, 0.7379, 1.0, 0.7913, 0.7913, 0.7913, 1.0, 0.5972, 0.5972, 0.5972, 1.0, 0.7913, 0.7913, 0.7913, 1.0, 0.7913, 0.7913, 0.7913, 1.0, 0.7913, 0.7913, 0.7913, 1.0, 0.7913, 0.7913, 0.7913, 1.0, 0.7913, 0.7913, 0.7913, 1.0, 0.7913, 0.7913, 0.7913, 1.0, 0.7913, 0.7913, 0.7913, 1.0, 0.7913, 0.7913, 0.7913, 1.0, 0.7913, 0.7913, 0.7913, 1.0, 0.7913, 0.7913, 0.7913, 1.0, 0.7913, 0.7913, 0.7913, 1.0, 0.7913, 0.7913, 0.7913, 1.0, 0.7379, 0.7379, 0.7379, 1.0, 0.7913, 0.7913, 0.7913, 1.0, 0.7913, 0.7913, 0.7913, 1.0, 0.7913, 0.7913, 0.7913, 1.0, 0.7913, 0.7913, 0.7913, 1.0, 0.7913, 0.7913, 0.7913, 1.0, 0.4287, 0.4287, 0.4287, 1.0, 0.7913, 0.7913, 0.7913, 1.0, 0.7379, 0.7379, 0.7379, 1.0, 0.7913, 0.7913, 0.7913, 1.0, 0.7913, 0.7913, 0.7913, 1.0, 0.7379, 0.7379, 0.7379, 1.0, 0.4287, 0.4287, 0.4287, 1.0, 0.3763, 0.3763, 0.3763, 1.0, 0.7913, 0.7913, 0.7913, 1.0, 0.7913, 0.7913, 0.7913, 1.0, 0.7913, 0.7913, 0.7913, 1.0, 0.7913, 0.7913, 0.7913, 1.0, 0.7913, 0.7913, 0.7913, 1.0, 0.7913, 0.7913, 0.7913, 1.0, 0.7913, 0.7913, 0.7913, 1.0, 0.7913, 0.7913, 0.7913, 1.0, 0.6654, 0.6654, 0.6654, 1.0, 0.7913, 0.7913, 0.7913, 1.0, 0.3763, 0.3763, 0.3763, 1.0, 0.7379, 0.7379, 0.7379, 1.0, 0.7913, 0.7913, 0.7913, 1.0, 0.7913, 0.7913, 0.7913, 1.0, 0.7379, 0.7379, 0.7379, 1.0, 0.7913, 0.7913, 0.7913, 1.0, 0.3763, 0.3763, 0.3763, 1.0, 0.6376, 0.6376, 0.6376, 1.0, 0.7379, 0.7379, 0.7379, 1.0, 0.6376, 0.6376, 0.6376, 1.0, 0.7913, 0.7913, 0.7913, 1.0, 0.7379, 0.7379, 0.7379, 1.0, 0.7379, 0.7379, 0.7379, 1.0, 0.7913, 0.7913, 0.7913, 1.0, 0.7913, 0.7913, 0.7913, 1.0, 0.7913, 0.7913, 0.7913, 1.0, 0.7913, 0.7913, 0.7913, 1.0, 0.6654, 0.6654, 0.6654, 1.0, 0.7379, 0.7379, 0.7379, 1.0, 0.7913, 0.7913, 0.7913, 1.0, 0.7913, 0.7913, 0.7913, 1.0, 0.7379, 0.7379, 0.7379, 1.0, 0.7913, 0.7913, 0.7913, 1.0, 0.7913, 0.7913, 0.7913, 1.0, 0.7913, 0.7913, 0.7913, 1.0, 0.6038, 0.6038, 0.6038, 1.0, 0.6654, 0.6654, 0.6654, 1.0, 0.7913, 0.7913, 0.7913, 1.0, 0.6038, 0.6038, 0.6038, 1.0, 0.7913, 0.7913, 0.7913, 1.0])
me_root__mt_cmntex_wood_hatenofence_c.materials.append(mat_mt_cmntex_wood_hatenofence_c)
me_root__mt_cmntex_wood_hatenofence_c.update()
me_root__mt_cmntex_wood_hatenofence_c.normals_split_custom_set([tuple(v) for v in zip(*[iter([0.6683, 0.4176, 0.6157, 0.6415, -0.3472, 0.6841, 0.569, 0.8223, 0.00613, 0.6415, -0.3472, 0.6841, 0.8893, -0.4546, 0.04896, 0.569, 0.8223, 0.00613, 0.569, 0.8223, 0.00613, 0.8893, -0.4546, 0.04896, 0.6191, 0.3967, -0.6778, 0.8893, -0.4546, 0.04896, 0.6604, -0.3963, -0.6378, 0.6191, 0.3967, -0.6778, -0.6038, -0.3512, -0.7156, -0.4429, -0.8411, -0.3105, -0.6123, 0.4372, -0.6587, -0.4429, -0.8411, -0.3105, -0.5582, 0.8289, -0.03587, -0.6123, 0.4372, -0.6587, -0.4429, -0.8411, -0.3105, -0.6658, -0.3039, 0.6814, -0.5582, 0.8289, -0.03587, -0.5582, 0.8289, -0.03587, -0.6658, -0.3039, 0.6814, -0.5624, 0.5015, 0.6574, 0.8102, 0.5816, -0.07231, 0.5757, 0.6698, -0.469, 0.06513, 0.6288, -0.7749, -0.5273, 0.6432, -0.5552, 0.8102, 0.5816, -0.07231, 0.06513, 0.6288, -0.7749, 0.5858, 0.6589, 0.4718, 0.8102, 0.5816, -0.07231, -0.5273, 0.6432, -0.5552, 0.5858, 0.6589, 0.4718, -0.5273, 0.6432, -0.5552, -0.5419, 0.8322, 0.1174, 0.5858, 0.6589, 0.4718, -0.5419, 0.8322, 0.1174, -0.5485, 0.6294, 0.5504, 0.01327, 0.5619, 0.8271, 0.5858, 0.6589, 0.4718, -0.5485, 0.6294, 0.5504, 0.6204, -0.3933, 0.6785, 0.3963, -0.9132, 0.09551, 0.5899, 0.4051, 0.6985, 0.3963, -0.9132, 0.09551, 0.565, 0.825, 0.006043, 0.5899, 0.4051, 0.6985, 0.3963, -0.9132, 0.09551, 0.6246, 0.4402, -0.645, 0.565, 0.825, 0.006043, 0.3963, -0.9132, 0.09551, 0.5608, -0.4093, -0.7197, 0.6246, 0.4402, -0.645, 0.688, -0.2532, 0.6801, 0.5741, -0.7941, -0.1993, 0.5287, 0.5064, 0.6813, 0.5741, -0.7941, -0.1993, 0.4337, 0.9011, 0.001866, 0.5287, 0.5064, 0.6813, 0.5741, -0.7941, -0.1993, 0.5647, 0.5047, -0.653, 0.4337, 0.9011, 0.001866, 0.5741, -0.7941, -0.1993, 0.6574, -0.2901, -0.6955, 0.5647, 0.5047, -0.653, -0.734, 0.6783, -0.0348, -0.5418, -0.5026, 0.6737, -0.7255, 0.261, 0.6368, -0.5295, -0.6772, 0.5109, -0.5418, -0.5026, 0.6737, -0.734, 0.6783, -0.0348, -0.5295, -0.6772, 0.5109, -0.734, 0.6783, -0.0348, -0.5623, -0.4941, -0.6631, -0.734, 0.6783, -0.0348, -0.7043, 0.2407, -0.6678, -0.5623, -0.4941, -0.6631, -0.6353, 0.7514, 0.1783, -0.619, -0.4111, 0.6692, -0.7473, 0.3229, 0.5807, -0.6149, -0.6305, 0.4737, -0.619, -0.4111, 0.6692, -0.6353, 0.7514, 0.1783, -0.6149, -0.6305, 0.4737, -0.6353, 0.7514, 0.1783, -0.6656, -0.4402, -0.6027, -0.6353, 0.7514, 0.1783, -0.6432, 0.3796, -0.665, -0.6656, -0.4402, -0.6027, 0.6204, -0.3933, 0.6785, 0.5919, -0.8028, -0.07199, 0.3963, -0.9132, 0.09551, -0.0352, -0.5182, 0.8545, 0.5919, -0.8028, -0.07199, 0.6204, -0.3933, 0.6785, -0.0352, -0.5182, 0.8545, 0.5706, -0.8211, -0.01414, 0.5919, -0.8028, -0.07199, 0.5899, 0.4051, 0.6985, -0.0352, -0.5182, 0.8545, 0.6204, -0.3933, 0.6785, -0.0352, -0.5182, 0.8545, -0.06848, -0.5655, 0.8219, 0.5706, -0.8211, -0.01414, -0.06848, -0.5655, 0.8219, 0.3858, -0.9078, -0.1643, 0.5706, -0.8211, -0.01414, 0.001962, 0.4582, 0.8889, -0.0352, -0.5182, 0.8545, 0.5899, 0.4051, 0.6985, 0.001962, 0.4582, 0.8889, -0.06848, -0.5655, 0.8219, -0.0352, -0.5182, 0.8545, 0.04699, 0.9987, 0.02156, 0.001962, 0.4582, 0.8889, 0.5899, 0.4051, 0.6985, 0.04699, 0.9987, 0.02156, 0.5899, 0.4051, 0.6985, 0.565, 0.825, 0.006043, 0.001962, 0.4582, 0.8889, 0.02741, 0.4796, 0.877, -0.06848, -0.5655, 0.8219, 0.03325, 0.4146, -0.9094, 0.04699, 0.9987, 0.02156, 0.565, 0.825, 0.006043, 0.03325, 0.4146, -0.9094, 0.565, 0.825, 0.006043, 0.6246, 0.4402, -0.645, 0.04699, 0.9987, 0.02156, 0.09003, 0.9942, 0.05869, 0.001962, 0.4582, 0.8889, 0.09003, 0.9942, 0.05869, 0.02741, 0.4796, 0.877, 0.001962, 0.4582, 0.8889, 0.03325, 0.4146, -0.9094, 0.0587, 0.3972, -0.9158, 0.04699, 0.9987, 0.02156, 0.0587, 0.3972, -0.9158, 0.09003, 0.9942, 0.05869, 0.04699, 0.9987, 0.02156, -0.003935, -0.5102, -0.8601, 0.03325, 0.4146, -0.9094, 0.6246, 0.4402, -0.645, -0.003935, -0.5102, -0.8601, 0.6246, 0.4402, -0.645, 0.5608, -0.4093, -0.7197, 0.3963, -0.9132, 0.09551, -0.003935, -0.5102, -0.8601, 0.5608, -0.4093, -0.7197, 0.3963, -0.9132, 0.09551, 0.5919, -0.8028, -0.07199, -0.003935, -0.5102, -0.8601, -0.003935, -0.5102, -0.8601, -0.02154, -0.472, -0.8813, 0.03325, 0.4146, -0.9094, 0.5919, -0.8028, -0.07199, -0.02154, -0.472, -0.8813, -0.003935, -0.5102, -0.8601, -0.02154, -0.472, -0.8813, 0.0587, 0.3972, -0.9158, 0.03325, 0.4146, -0.9094, 0.5919, -0.8028, -0.07199, 0.5706, -0.8211, -0.01414, -0.02154, -0.472, -0.8813, -0.02154, -0.472, -0.8813, 0.03131, 0.4657, -0.8844, 0.0587, 0.3972, -0.9158, 0.03131, 0.4657, -0.8844, 0.09003, 0.9942, 0.05869, 0.0587, 0.3972, -0.9158, 0.5706, -0.8211, -0.01414, -0.04894, -0.4404, -0.8965, -0.02154, -0.472, -0.8813, -0.02154, -0.472, -0.8813, -0.04894, -0.4404, -0.8965, 0.03131, 0.4657, -0.8844, 0.5706, -0.8211, -0.01414, 0.3858, -0.9078, -0.1643, -0.04894, -0.4404, -0.8965, 0.3858, -0.9078, -0.1643, 0.4589, -0.8836, -0.0927, -0.04894, -0.4404, -0.8965, 0.03131, 0.4657, -0.8844, 0.08213, 0.9953, 0.05085, 0.09003, 0.9942, 0.05869, 0.08213, 0.9953, 0.05085, 0.02741, 0.4796, 0.877, 0.09003, 0.9942, 0.05869, -0.04894, -0.4404, -0.8965, 0.4589, -0.8836, -0.0927, -0.04503, -0.4855, -0.8731, 0.4589, -0.8836, -0.0927, -0.4429, -0.8411, -0.3105, -0.04503, -0.4855, -0.8731, -0.04503, -0.4855, -0.8731, -0.4429, -0.8411, -0.3105, -0.6038, -0.3512, -0.7156, -0.04503, -0.4855, -0.8731, -0.6038, -0.3512, -0.7156, -0.6123, 0.4372, -0.6587, -0.04894, -0.4404, -0.8965, -0.04503, -0.4855, -0.8731, 0.01565, 0.4988, -0.8666, -0.04503, -0.4855, -0.8731, -0.6123, 0.4372, -0.6587, 0.01565, 0.4988, -0.8666, -0.04894, -0.4404, -0.8965, 0.01565, 0.4988, -0.8666, 0.03131, 0.4657, -0.8844, 0.01565, 0.4988, -0.8666, -0.6123, 0.4372, -0.6587, -0.5582, 0.8289, -0.03587, 0.03131, 0.4657, -0.8844, 0.01565, 0.4988, -0.8666, 0.06651, 0.9977, -0.01176, 0.01565, 0.4988, -0.8666, -0.5582, 0.8289, -0.03587, 0.06651, 0.9977, -0.01176, 0.03131, 0.4657, -0.8844, 0.06651, 0.9977, -0.01176, 0.08213, 0.9953, 0.05085, 0.06651, 0.9977, -0.01176, -0.5582, 0.8289, -0.03587, -0.5624, 0.5015, 0.6574, 0.06651, 0.9977, -0.01176, -0.5624, 0.5015, 0.6574, 0.0509, 0.5344, 0.8437, 0.06651, 0.9977, -0.01176, 0.0509, 0.5344, 0.8437, 0.08213, 0.9953, 0.05085, -0.5624, 0.5015, 0.6574, -0.6658, -0.3039, 0.6814, 0.0509, 0.5344, 0.8437, 0.08213, 0.9953, 0.05085, 0.0509, 0.5344, 0.8437, 0.0509, 0.5187, 0.8534, 0.08213, 0.9953, 0.05085, 0.0509, 0.5187, 0.8534, 0.02741, 0.4796, 0.877, 0.0509, 0.5344, 0.8437, -0.6658, -0.3039, 0.6814, -0.02154, -0.517, 0.8557, 0.0509, 0.5344, 0.8437, -0.02154, -0.517, 0.8557, 0.0509, 0.5187, 0.8534, -0.6658, -0.3039, 0.6814, -0.4429, -0.8411, -0.3105, 0.4589, -0.8836, -0.0927, -0.6658, -0.3039, 0.6814, 0.4589, -0.8836, -0.0927, -0.02154, -0.517, 0.8557, -0.02154, -0.517, 0.8557, 0.4589, -0.8836, -0.0927, 0.3858, -0.9078, -0.1643, 0.0509, 0.5187, 0.8534, -0.04305, -0.5478, 0.8355, 0.02741, 0.4796, 0.877, 0.0509, 0.5187, 0.8534, -0.02154, -0.517, 0.8557, -0.04305, -0.5478, 0.8355, -0.02154, -0.517, 0.8557, 0.3858, -0.9078, -0.1643, -0.04305, -0.5478, 0.8355, 0.02741, 0.4796, 0.877, -0.04305, -0.5478, 0.8355, -0.06848, -0.5655, 0.8219, -0.06848, -0.5655, 0.8219, -0.04305, -0.5478, 0.8355, 0.3858, -0.9078, -0.1643, 0.688, -0.2532, 0.6801, 0.7436, -0.6685, -0.01459, 0.5741, -0.7941, -0.1993, 0.09782, -0.4853, 0.8689, 0.7436, -0.6685, -0.01459, 0.688, -0.2532, 0.6801, 0.5287, 0.5064, 0.6813, 0.09782, -0.4853, 0.8689, 0.688, -0.2532, 0.6801, 0.09782, -0.4853, 0.8689, 0.7842, -0.6195, -0.03619, 0.7436, -0.6685, -0.01459, -0.09403, 0.5015, 0.86, 0.09782, -0.4853, 0.8689, 0.5287, 0.5064, 0.6813, 0.09782, -0.4853, 0.8689, 0.1408, -0.5223, 0.8411, 0.7842, -0.6195, -0.03619, -0.09403, 0.5015, 0.86, 0.1408, -0.5223, 0.8411, 0.09782, -0.4853, 0.8689, 0.7842, -0.6195, -0.03619, 0.1408, -0.5223, 0.8411, 0.7695, -0.6387, -1.721e-06, 0.4337, 0.9011, 0.001866, -0.09403, 0.5015, 0.86, 0.5287, 0.5064, 0.6813, 0.1456, -0.5451, 0.8256, 0.7695, -0.6387, -1.721e-06, 0.1408, -0.5223, 0.8411, 0.4337, 0.9011, 0.001866, -0.1897, 0.9818, -0.007823, -0.09403, 0.5015, 0.86, 0.1456, -0.5451, 0.8256, 0.1173, -0.5431, 0.8315, 0.7695, -0.6387, -1.721e-06, 0.7695, -0.6387, -1.721e-06, 0.1173, -0.5431, 0.8315, 0.7408, -0.6716, -0.01285, 0.4337, 0.9011, 0.001866, -0.08224, 0.4837, -0.8714, -0.1897, 0.9818, -0.007823, 0.4337, 0.9011, 0.001866, 0.5647, 0.5047, -0.653, -0.08224, 0.4837, -0.8714, 0.1173, -0.5431, 0.8315, 0.08602, -0.5084, 0.8568, 0.7408, -0.6716, -0.01285, 0.7408, -0.6716, -0.01285, 0.08602, -0.5084, 0.8568, 0.7264, -0.6873, 0.007106, 0.08602, -0.5084, 0.8568, -0.5295, -0.6772, 0.5109, 0.7264, -0.6873, 0.007106, -0.5418, -0.5026, 0.6737, -0.5295, -0.6772, 0.5109, 0.08602, -0.5084, 0.8568, -0.108, 0.4626, 0.88, -0.5418, -0.5026, 0.6737, 0.08602, -0.5084, 0.8568, -0.108, 0.4626, 0.88, 0.08602, -0.5084, 0.8568, 0.1173, -0.5431, 0.8315, -0.108, 0.4626, 0.88, -0.7255, 0.261, 0.6368, -0.5418, -0.5026, 0.6737, -0.1038, 0.481, 0.8706, -0.108, 0.4626, 0.88, 0.1173, -0.5431, 0.8315, 0.1456, -0.5451, 0.8256, -0.1038, 0.481, 0.8706, 0.1173, -0.5431, 0.8315, -0.1897, 0.9817, 0.01761, -0.7255, 0.261, 0.6368, -0.108, 0.4626, 0.88, -0.1897, 0.9817, 0.01761, -0.734, 0.6783, -0.0348, -0.7255, 0.261, 0.6368, -0.09979, 0.4559, 0.8844, -0.1038, 0.481, 0.8706, 0.1456, -0.5451, 0.8256, -0.09979, 0.4559, 0.8844, 0.1456, -0.5451, 0.8256, 0.1408, -0.5223, 0.8411, -0.2054, 0.9764, 0.06649, -0.108, 0.4626, 0.88, -0.1038, 0.481, 0.8706, -0.09979, 0.4559, 0.8844, -0.2054, 0.9764, 0.06649, -0.1038, 0.481, 0.8706, -0.2054, 0.9764, 0.06649, -0.1897, 0.9817, 0.01761, -0.108, 0.4626, 0.88, -0.1135, 0.4853, 0.8669, -0.09979, 0.4559, 0.8844, 0.1408, -0.5223, 0.8411, -0.09403, 0.5015, 0.86, -0.1135, 0.4853, 0.8669, 0.1408, -0.5223, 0.8411, -0.2445, 0.9681, 0.05478, -0.2054, 0.9764, 0.06649, -0.09979, 0.4559, 0.8844, -0.1135, 0.4853, 0.8669, -0.2445, 0.9681, 0.05478, -0.09979, 0.4559, 0.8844, -0.09403, 0.5015, 0.86, -0.2527, 0.9676, -2.868e-06, -0.1135, 0.4853, 0.8669, -0.2527, 0.9676, -2.868e-06, -0.2445, 0.9681, 0.05478, -0.1135, 0.4853, 0.8669, -0.1897, 0.9818, -0.007823, -0.2527, 0.9676, -2.868e-06, -0.09403, 0.5015, 0.86, -0.141, 0.5111, -0.8479, -0.2054, 0.9764, 0.06649, -0.2445, 0.9681, 0.05478, -0.2527, 0.9676, -2.868e-06, -0.141, 0.5111, -0.8479, -0.2445, 0.9681, 0.05478, -0.1897, 0.9818, -0.007823, -0.1351, 0.468, -0.8733, -0.2527, 0.9676, -2.868e-06, -0.1351, 0.468, -0.8733, -0.141, 0.5111, -0.8479, -0.2527, 0.9676, -2.868e-06, -0.1897, 0.9818, -0.007823, -0.08224, 0.4837, -0.8714, -0.1351, 0.468, -0.8733, -0.141, 0.5111, -0.8479, -0.09779, 0.5163, -0.8508, -0.2054, 0.9764, 0.06649, -0.09779, 0.5163, -0.8508, -0.1897, 0.9817, 0.01761, -0.2054, 0.9764, 0.06649, -0.1351, 0.468, -0.8733, 0.09795, -0.48, -0.8718, -0.141, 0.5111, -0.8479, -0.08224, 0.4837, -0.8714, 0.09795, -0.48, -0.8718, -0.1351, 0.468, -0.8733, -0.141, 0.5111, -0.8479, 0.1037, -0.462, -0.8808, -0.09779, 0.5163, -0.8508, 0.09795, -0.48, -0.8718, 0.1037, -0.462, -0.8808, -0.141, 0.5111, -0.8479, -0.09779, 0.5163, -0.8508, -0.08027, 0.4699, -0.8791, -0.1897, 0.9817, 0.01761, -0.08027, 0.4699, -0.8791, -0.734, 0.6783, -0.0348, -0.1897, 0.9817, 0.01761, -0.08027, 0.4699, -0.8791, -0.7043, 0.2407, -0.6678, -0.734, 0.6783, -0.0348, -0.09779, 0.5163, -0.8508, 0.1095, -0.4515, -0.8855, -0.08027, 0.4699, -0.8791, 0.1037, -0.462, -0.8808, 0.1095, -0.4515, -0.8855, -0.09779, 0.5163, -0.8508, -0.08027, 0.4699, -0.8791, 0.1096, -0.4578, -0.8823, -0.7043, 0.2407, -0.6678, 0.1095, -0.4515, -0.8855, 0.1096, -0.4578, -0.8823, -0.08027, 0.4699, -0.8791, 0.1096, -0.4578, -0.8823, -0.5623, -0.4941, -0.6631, -0.7043, 0.2407, -0.6678, 0.1096, -0.4578, -0.8823, -0.5295, -0.6772, 0.5109, -0.5623, -0.4941, -0.6631, 0.1096, -0.4578, -0.8823, 0.7264, -0.6873, 0.007106, -0.5295, -0.6772, 0.5109, 0.1095, -0.4515, -0.8855, 0.7264, -0.6873, 0.007106, 0.1096, -0.4578, -0.8823, 0.1095, -0.4515, -0.8855, 0.7408, -0.6716, -0.01285, 0.7264, -0.6873, 0.007106, 0.7695, -0.6387, -1.721e-06, 0.7408, -0.6716, -0.01285, 0.1095, -0.4515, -0.8855, 0.1037, -0.462, -0.8808, 0.7695, -0.6387, -1.721e-06, 0.1095, -0.4515, -0.8855, 0.1037, -0.462, -0.8808, 0.7842, -0.6195, -0.03619, 0.7695, -0.6387, -1.721e-06, 0.09795, -0.48, -0.8718, 0.7842, -0.6195, -0.03619, 0.1037, -0.462, -0.8808, 0.09795, -0.48, -0.8718, 0.7436, -0.6685, -0.01459, 0.7842, -0.6195, -0.03619, 0.6574, -0.2901, -0.6955, 0.5741, -0.7941, -0.1993, 0.7436, -0.6685, -0.01459, 0.09588, -0.4892, -0.8669, 0.7436, -0.6685, -0.01459, 0.09795, -0.48, -0.8718, 0.09588, -0.4892, -0.8669, 0.6574, -0.2901, -0.6955, 0.7436, -0.6685, -0.01459, -0.08224, 0.4837, -0.8714, 0.09588, -0.4892, -0.8669, 0.09795, -0.48, -0.8718, 0.5647, 0.5047, -0.653, 0.6574, -0.2901, -0.6955, 0.09588, -0.4892, -0.8669, -0.08224, 0.4837, -0.8714, 0.5647, 0.5047, -0.653, 0.09588, -0.4892, -0.8669, -0.6907, 0.04109, -0.722, -0.9023, -0.4241, -0.07723, -0.8559, -0.4945, -0.1512, -0.6907, 0.04109, -0.722, -0.8559, -0.4945, -0.1512, -0.6832, 0.003914, -0.7302, -0.6832, 0.003914, -0.7302, -0.8559, -0.4945, -0.1512, -0.8443, -0.5228, -0.1176, 0.05873, 0.007831, -0.9982, -0.6907, 0.04109, -0.722, -0.6832, 0.003914, -0.7302, 0.0137, 0.04896, -0.9987, -0.6907, 0.04109, -0.722, 0.05873, 0.007831, -0.9982, -0.6883, -3.684e-06, -0.7254, -0.6832, 0.003914, -0.7302, -0.8443, -0.5228, -0.1176, 0.05873, 0.007831, -0.9982, -0.6832, 0.003914, -0.7302, -0.6883, -3.684e-06, -0.7254, -0.6883, -3.684e-06, -0.7254, -0.8443, -0.5228, -0.1176, -0.9602, -0.2704, -0.07022, 0.7031, 0.01762, -0.7109, 0.0137, 0.04896, -0.9987, 0.05873, 0.007831, -0.9982, 0.7031, 0.01762, -0.7109, 0.6787, 0.03716, -0.7335, 0.0137, 0.04896, -0.9987, 0.7031, 0.01762, -0.7109, 0.9989, 0.01371, -0.04504, 0.6787, 0.03716, -0.7335, 0.05092, 3.599e-05, -0.9987, 0.05873, 0.007831, -0.9982, -0.6883, -3.684e-06, -0.7254, 0.7031, 0.01762, -0.7109, 0.05873, 0.007831, -0.9982, 0.05092, 3.599e-05, -0.9987, -0.6883, -3.684e-06, -0.7254, -0.9602, -0.2704, -0.07022, -0.7057, 0.03324, -0.7077, -0.9602, -0.2704, -0.07022, -0.5419, 0.8322, 0.1174, -0.5273, 0.6432, -0.5552, -0.7057, 0.03324, -0.7077, -0.9602, -0.2704, -0.07022, -0.5273, 0.6432, -0.5552, -0.6883, -3.684e-06, -0.7254, -0.7057, 0.03324, -0.7077, -8.695e-06, 0.02934, -0.9996, -0.7057, 0.03324, -0.7077, -0.5273, 0.6432, -0.5552, -8.695e-06, 0.02934, -0.9996, 0.05092, 3.599e-05, -0.9987, -0.6883, -3.684e-06, -0.7254, -8.695e-06, 0.02934, -0.9996, -0.5273, 0.6432, -0.5552, 0.06513, 0.6288, -0.7749, -8.695e-06, 0.02934, -0.9996, 0.5757, 0.6698, -0.469, -8.695e-06, 0.02934, -0.9996, 0.06513, 0.6288, -0.7749, 0.05092, 3.599e-05, -0.9987, -8.695e-06, 0.02934, -0.9996, 0.7321, 0.00587, -0.6812, 0.7031, 0.01762, -0.7109, 0.05092, 3.599e-05, -0.9987, 0.7321, 0.00587, -0.6812, 0.7451, 0.003889, -0.6669, -8.695e-06, 0.02934, -0.9996, 0.5757, 0.6698, -0.469, 0.7321, 0.00587, -0.6812, -8.695e-06, 0.02934, -0.9996, 0.7451, 0.003889, -0.6669, 0.7451, 0.003889, -0.6669, 0.5757, 0.6698, -0.469, 0.8102, 0.5816, -0.07231, 0.7321, 0.00587, -0.6812, 0.7451, 0.003889, -0.6669, 0.9998, -0.0176, 0.003901, 0.7451, 0.003889, -0.6669, 0.8102, 0.5816, -0.07231, 0.9998, -0.0176, 0.003901, 0.7031, 0.01762, -0.7109, 0.7321, 0.00587, -0.6812, 0.9993, 0.01539, -0.03531, 0.7321, 0.00587, -0.6812, 0.9998, -0.0176, 0.003901, 0.9993, 0.01539, -0.03531, 0.7031, 0.01762, -0.7109, 0.9993, 0.01539, -0.03531, 0.9985, 0.02741, -0.04701, 0.7031, 0.01762, -0.7109, 0.9985, 0.02741, -0.04701, 0.9989, 0.01371, -0.04504, 0.9998, -0.0176, 0.003901, 0.8102, 0.5816, -0.07231, 0.7287, -0.02551, 0.6843, 0.8102, 0.5816, -0.07231, 0.5858, 0.6589, 0.4718, 0.7287, -0.02551, 0.6843, 0.9989, 0.01371, -0.04504, 0.9985, 0.02741, -0.04701, 0.7338, 0.02348, 0.679, 0.9985, 0.02741, -0.04701, 0.9993, 0.01539, -0.03531, 0.7338, 0.02348, 0.679, 0.9989, 0.01371, -0.04504, 0.7338, 0.02348, 0.679, 0.7159, 2.497e-06, 0.6982, 0.7159, 2.497e-06, 0.6982, 0.7338, 0.02348, 0.679, -0.02937, 0.007831, 0.9995, 0.9993, 0.01539, -0.03531, 0.9998, -0.0176, 0.003901, 0.7395, 0.01565, 0.673, 0.9993, 0.01539, -0.03531, 0.7395, 0.01565, 0.673, 0.7338, 0.02348, 0.679, 0.9998, -0.0176, 0.003901, 0.7287, -0.02551, 0.6843, 0.7395, 0.01565, 0.673, -0.02937, 0.007831, 0.9995, 0.7338, 0.02348, 0.679, -0.009777, 0.02152, 0.9997, -0.02937, 0.007831, 0.9995, -0.009777, 0.02152, 0.9997, -0.7214, 0.0215, 0.6921, 0.7395, 0.01565, 0.673, 0.005878, 0.0137, 0.9999, 0.7338, 0.02348, 0.679, 0.7338, 0.02348, 0.679, 0.005878, 0.0137, 0.9999, -0.009777, 0.02152, 0.9997, 0.7395, 0.01565, 0.673, 0.7287, -0.02551, 0.6843, -0.003808, -0.02082, 0.9998, 0.7395, 0.01565, 0.673, -0.003808, -0.02082, 0.9998, 0.005878, 0.0137, 0.9999, 0.7287, -0.02551, 0.6843, 0.5858, 0.6589, 0.4718, -0.003808, -0.02082, 0.9998, 0.5858, 0.6589, 0.4718, 0.01327, 0.5619, 0.8271, -0.003808, -0.02082, 0.9998, 0.01327, 0.5619, 0.8271, -0.5485, 0.6294, 0.5504, -0.003808, -0.02082, 0.9998, -0.7292, 0.00195, 0.6843, -0.003808, -0.02082, 0.9998, -0.5485, 0.6294, 0.5504, 0.005878, 0.0137, 0.9999, -0.003808, -0.02082, 0.9998, -0.7292, 0.00195, 0.6843, -0.7292, 0.00195, 0.6843, -0.5485, 0.6294, 0.5504, -0.5419, 0.8322, 0.1174, -0.7292, 0.00195, 0.6843, -0.5419, 0.8322, 0.1174, -0.9602, -0.2704, -0.07022, 0.005878, 0.0137, 0.9999, -0.7292, 0.00195, 0.6843, -0.7197, 0.005873, 0.6943, -0.7292, 0.00195, 0.6843, -0.9602, -0.2704, -0.07022, -0.7197, 0.005873, 0.6943, 0.005878, 0.0137, 0.9999, -0.7197, 0.005873, 0.6943, -0.009777, 0.02152, 0.9997, -0.7197, 0.005873, 0.6943, -0.9602, -0.2704, -0.07022, -0.8443, -0.5228, -0.1176, -0.009777, 0.02152, 0.9997, -0.7197, 0.005873, 0.6943, -0.7196, 0.01564, 0.6942, -0.7197, 0.005873, 0.6943, -0.8443, -0.5228, -0.1176, -0.7196, 0.01564, 0.6942, -0.009777, 0.02152, 0.9997, -0.7196, 0.01564, 0.6942, -0.7214, 0.0215, 0.6921, -0.7196, 0.01564, 0.6942, -0.8443, -0.5228, -0.1176, -0.8559, -0.4945, -0.1512, -0.7214, 0.0215, 0.6921, -0.7196, 0.01564, 0.6942, -0.9023, -0.4241, -0.07723, -0.7196, 0.01564, 0.6942, -0.8559, -0.4945, -0.1512, -0.9023, -0.4241, -0.07723, 0.04012, -0.4411, -0.8966, -0.6149, -0.6305, 0.4737, -0.6656, -0.4402, -0.6027, -0.5356, -0.8432, -0.04696, -0.6149, -0.6305, 0.4737, 0.04012, -0.4411, -0.8966, 0.04012, -0.4411, -0.8966, -0.6656, -0.4402, -0.6027, -0.6432, 0.3796, -0.665, 0.01174, -0.4227, -0.9062, -0.5356, -0.8432, -0.04696, 0.04012, -0.4411, -0.8966, -0.5792, -0.8136, -0.05046, -0.5356, -0.8432, -0.04696, 0.01174, -0.4227, -0.9062, 0.04012, -0.4411, -0.8966, -0.6432, 0.3796, -0.665, -0.02625, 0.4916, -0.8704, 0.01174, -0.4227, -0.9062, 0.04012, -0.4411, -0.8966, -0.02625, 0.4916, -0.8704, -0.02625, 0.4916, -0.8704, -0.6432, 0.3796, -0.665, -0.6353, 0.7514, 0.1783, 0.02348, -0.5048, -0.8629, -0.5792, -0.8136, -0.05046, 0.01174, -0.4227, -0.9062, -0.5306, -0.8476, -0.01019, -0.5792, -0.8136, -0.05046, 0.02348, -0.5048, -0.8629, -0.4198, -0.9076, -0.005449, -0.5306, -0.8476, -0.01019, 0.02348, -0.5048, -0.8629, 0.01174, -0.4227, -0.9062, -0.02625, 0.4916, -0.8704, -0.06269, 0.4526, -0.8895, 0.02348, -0.5048, -0.8629, 0.01174, -0.4227, -0.9062, -0.06269, 0.4526, -0.8895, -0.02625, 0.4916, -0.8704, -0.6353, 0.7514, 0.1783, -0.06849, 0.996, 0.05675, -0.06269, 0.4526, -0.8895, -0.02625, 0.4916, -0.8704, -0.06849, 0.996, 0.05675, -0.4198, -0.9076, -0.005449, 0.02348, -0.5048, -0.8629, 0.04307, -0.5323, -0.8454, 0.8893, -0.4546, 0.04896, -0.4198, -0.9076, -0.005449, 0.04307, -0.5323, -0.8454, 0.8893, -0.4546, 0.04896, 0.04307, -0.5323, -0.8454, 0.6604, -0.3963, -0.6378, 0.02348, -0.5048, -0.8629, -0.06269, 0.4526, -0.8895, -0.05088, 0.4599, -0.8865, 0.04307, -0.5323, -0.8454, 0.02348, -0.5048, -0.8629, -0.05088, 0.4599, -0.8865, 0.04307, -0.5323, -0.8454, -0.03114, 0.468, -0.8832, 0.6604, -0.3963, -0.6378, 0.04307, -0.5323, -0.8454, -0.05088, 0.4599, -0.8865, -0.03114, 0.468, -0.8832, 0.6604, -0.3963, -0.6378, -0.03114, 0.468, -0.8832, 0.6191, 0.3967, -0.6778, -0.03114, 0.468, -0.8832, 0.569, 0.8223, 0.00613, 0.6191, 0.3967, -0.6778, -0.03114, 0.468, -0.8832, -0.08775, 0.9915, -0.09625, 0.569, 0.8223, 0.00613, -0.05088, 0.4599, -0.8865, -0.08775, 0.9915, -0.09625, -0.03114, 0.468, -0.8832, -0.08775, 0.9915, -0.09625, -0.05834, 0.4919, 0.8687, 0.569, 0.8223, 0.00613, 0.569, 0.8223, 0.00613, -0.05834, 0.4919, 0.8687, 0.6683, 0.4176, 0.6157, -0.05834, 0.4919, 0.8687, 0.6415, -0.3472, 0.6841, 0.6683, 0.4176, 0.6157, -0.05088, 0.4599, -0.8865, -0.09002, 0.9942, -0.05872, -0.08775, 0.9915, -0.09625, -0.09002, 0.9942, -0.05872, -0.05834, 0.4919, 0.8687, -0.08775, 0.9915, -0.09625, -0.05088, 0.4599, -0.8865, -0.06269, 0.4526, -0.8895, -0.08222, 0.9965, -0.01371, -0.05088, 0.4599, -0.8865, -0.08222, 0.9965, -0.01371, -0.09002, 0.9942, -0.05872, -0.06269, 0.4526, -0.8895, -0.06849, 0.996, 0.05675, -0.08222, 0.9965, -0.01371, -0.09002, 0.9942, -0.05872, -0.04695, 0.5105, 0.8586, -0.05834, 0.4919, 0.8687, -0.08222, 0.9965, -0.01371, -0.04695, 0.5105, 0.8586, -0.09002, 0.9942, -0.05872, -0.05834, 0.4919, 0.8687, 0.02151, -0.5221, 0.8526, 0.6415, -0.3472, 0.6841, -0.04695, 0.5105, 0.8586, 0.02151, -0.5221, 0.8526, -0.05834, 0.4919, 0.8687, 0.02151, -0.5221, 0.8526, 0.8893, -0.4546, 0.04896, 0.6415, -0.3472, 0.6841, 0.02151, -0.5221, 0.8526, -0.4198, -0.9076, -0.005449, 0.8893, -0.4546, 0.04896, 0.02151, -0.5221, 0.8526, -0.5306, -0.8476, -0.01019, -0.4198, -0.9076, -0.005449, 0.04301, -0.5337, 0.8446, -0.5306, -0.8476, -0.01019, 0.02151, -0.5221, 0.8526, -0.04695, 0.5105, 0.8586, 0.04301, -0.5337, 0.8446, 0.02151, -0.5221, 0.8526, 0.04301, -0.5337, 0.8446, -0.5792, -0.8136, -0.05046, -0.5306, -0.8476, -0.01019, -0.08222, 0.9965, -0.01371, -0.01958, 0.5267, 0.8498, -0.04695, 0.5105, 0.8586, -0.01958, 0.5267, 0.8498, 0.04301, -0.5337, 0.8446, -0.04695, 0.5105, 0.8586, -0.08222, 0.9965, -0.01371, -0.06849, 0.996, 0.05675, -0.01958, 0.5267, 0.8498, 0.07047, -0.5129, 0.8555, -0.5792, -0.8136, -0.05046, 0.04301, -0.5337, 0.8446, -0.01958, 0.5267, 0.8498, 0.07047, -0.5129, 0.8555, 0.04301, -0.5337, 0.8446, 0.07047, -0.5129, 0.8555, -0.5356, -0.8432, -0.04696, -0.5792, -0.8136, -0.05046, -0.06849, 0.996, 0.05675, -0.03715, 0.481, 0.8759, -0.01958, 0.5267, 0.8498, -0.01958, 0.5267, 0.8498, -0.03715, 0.481, 0.8759, 0.07047, -0.5129, 0.8555, -0.06849, 0.996, 0.05675, -0.6353, 0.7514, 0.1783, -0.03715, 0.481, 0.8759, -0.6353, 0.7514, 0.1783, -0.7473, 0.3229, 0.5807, -0.03715, 0.481, 0.8759, -0.03715, 0.481, 0.8759, -0.7473, 0.3229, 0.5807, -0.619, -0.4111, 0.6692, 0.07047, -0.5129, 0.8555, 0.02741, -0.4696, 0.8824, -0.5356, -0.8432, -0.04696, -0.03715, 0.481, 0.8759, 0.02741, -0.4696, 0.8824, 0.07047, -0.5129, 0.8555, -0.03715, 0.481, 0.8759, -0.619, -0.4111, 0.6692, 0.02741, -0.4696, 0.8824, 0.02741, -0.4696, 0.8824, -0.6149, -0.6305, 0.4737, -0.5356, -0.8432, -0.04696, -0.619, -0.4111, 0.6692, -0.6149, -0.6305, 0.4737, 0.02741, -0.4696, 0.8824])] * 3)])
arm_armature = bpy.data.armatures.new('Armature')  # bones are not reproduced

# ---- objects
ob_twnobj_village_hatenofence_a_05 = bpy.data.objects.new('TwnObj_Village_HatenoFence_A_05', arm_armature)
ob_root__mt_cmntex_wood_hatenofence_c = bpy.data.objects.new('Root__Mt_CmnTex_Wood_HatenoFence_C', me_root__mt_cmntex_wood_hatenofence_c)

# ---- transforms, parenting, visibility, modifiers, constraints
ob_twnobj_village_hatenofence_a_05.location = (0.0, 0.0, 0.0)
ob_twnobj_village_hatenofence_a_05.rotation_euler = (1.571, -0.0, 0.0)
ob_root__mt_cmntex_wood_hatenofence_c.parent = ob_twnobj_village_hatenofence_a_05
ob_root__mt_cmntex_wood_hatenofence_c.location = (0.0, 0.0, 0.0)
_vg = ob_root__mt_cmntex_wood_hatenofence_c.vertex_groups.new(name='Root')
_vg.add([0, 1, 2, 3, 4, 5, 6, 7, 8, 9, 10, 11, 12, 13, 14, 15, 16, 17, 18, 19, 20, 21, 22, 23, 24, 25, 26, 27, 28, 29, 30, 31, 32, 33, 34, 35, 36, 37, 38, 39, 40, 41, 42, 43, 44, 45, 46, 47, 48, 49, 50, 51, 52, 53, 54, 55, 56, 57, 58, 59, 60, 61, 62, 63, 64, 65, 66, 67, 68, 69, 70, 71, 72, 73, 74, 75, 76, 77, 78, 79, 80, 81, 82, 83, 84, 85, 86, 87, 88, 89, 90, 91, 92, 93, 94, 95, 96, 97, 98, 99, 100, 101, 102, 103, 104, 105, 106, 107, 108, 109, 110, 111, 112, 113, 114, 115, 116, 117, 118, 119, 120, 121, 122, 123, 124, 125, 126, 127, 128, 129, 130, 131, 132, 133, 134, 135, 136, 137, 138, 139, 140, 141, 142, 143, 144, 145, 146, 147, 148, 149, 150, 151, 152, 153, 154, 155, 156, 157, 158, 159, 160, 161, 162, 163, 164, 165, 166, 167, 168, 169, 170, 171, 172, 173, 174, 175, 176, 177, 178, 179, 180, 181, 182, 183, 184, 185, 186, 187, 188, 189, 190, 191], 1.0, 'REPLACE')
_m = ob_root__mt_cmntex_wood_hatenofence_c.modifiers.new('Armature', 'ARMATURE')
_m.object = ob_twnobj_village_hatenofence_a_05

# ---- collection membership
col_twnobj_village_hatenofence_a_05.objects.link(ob_twnobj_village_hatenofence_a_05)
col_twnobj_village_hatenofence_a_05.objects.link(ob_root__mt_cmntex_wood_hatenofence_c)

# ---- scene / render settings (as saved in the file)
scene.frame_start = 1; scene.frame_end = 250; scene.frame_set(1)
scene.render.engine = 'BLENDER_EEVEE_NEXT'
scene.cycles.sampling_pattern = 'TABULATED_SOBOL'
scene.view_settings.view_transform = 'Filmic'
bpy.context.view_layer.update()

# ---- added for rendering (the .blend has no active camera and no usable light): camera, sun
cam_auto = bpy.data.cameras.new('AutoCamera')
cam_auto.lens = 50.0
cam_auto.sensor_width = 36.0
cam_auto.clip_end = 1000.0
ob_auto_camera = bpy.data.objects.new('AutoCamera', cam_auto)
scene.collection.objects.link(ob_auto_camera)
ob_auto_camera.location = (2.28667, -4.68289, 3.75189)
ob_auto_camera.rotation_euler = (1.09748, -7.21219e-08, 0.694738)
scene.camera = ob_auto_camera
light_auto_sun = bpy.data.lights.new('AutoSun', 'SUN')
light_auto_sun.energy = 3.0
light_auto_sun.angle = 0.0523599
ob_auto_sun = bpy.data.objects.new('AutoSun', light_auto_sun)
scene.collection.objects.link(ob_auto_sun)
ob_auto_sun.rotation_euler = (0.872665, 0.174533, 0.523599)
bpy.context.view_layer.update()
